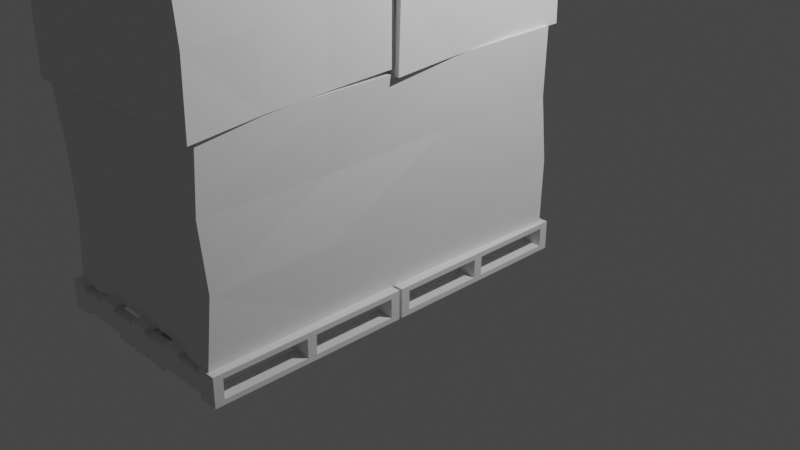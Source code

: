 # Source: Impassable_Wall_-_Boxes_Double_1_.blend  (saved by Blender 2.83.19; exported with 4.5.12 LTS)
import bpy
from mathutils import Matrix  # noqa: F401  (used for matrix-valued properties, if any)

bpy.ops.wm.read_factory_settings(use_empty=True)
scene = bpy.context.scene
scene.name = 'Scene'

# ---- collections
col_collection = bpy.data.collections.new('Collection'); scene.collection.children.link(col_collection)

# ---- materials (node trees are filled in below, after node groups)
mat_material = bpy.data.materials.new('Material')
mat_material.alpha_threshold = 0.0
mat_material.use_transparent_shadow = False
mat_material.line_color = (0.0, 0.0, 0.0, 1.0)

# ---- material node trees
mat_material.use_nodes = True; mat_material.node_tree.nodes.clear()
_N = mat_material.node_tree.nodes; _L = mat_material.node_tree.links
n0 = _N.new('ShaderNodeOutputMaterial'); n0.name = 'Material Output'; n0.location = (300, 300)
n1 = _N.new('ShaderNodeBsdfPrincipled'); n1.name = 'Principled BSDF'; n1.location = (10, 300)
n1.distribution = 'GGX'
n1.subsurface_method = 'BURLEY'
n1.inputs[2].default_value = 0.4
n1.inputs[3].default_value = 1.45
n1.inputs[27].default_value = (0.0, 0.0, 0.0, 1.0)
n1.inputs[28].default_value = 1.0
_L.new(n1.outputs[0], n0.inputs[0])
n0.is_active_output = True

# ---- world
world_world = bpy.data.worlds.new('World'); scene.world = world_world
world_world.use_nodes = True; world_world.node_tree.nodes.clear()
_N = world_world.node_tree.nodes; _L = world_world.node_tree.links
n0 = _N.new('ShaderNodeOutputWorld'); n0.name = 'World Output'; n0.location = (300, 300)
n1 = _N.new('ShaderNodeBackground'); n1.name = 'Background'; n1.location = (10, 300)
n1.inputs[0].default_value = (0.05088, 0.05088, 0.05088, 1.0)
_L.new(n1.outputs[0], n0.inputs[0])
n0.is_active_output = True
world_world.color = (0.05088, 0.05088, 0.05088)
world_world.use_sun_shadow = False
world_world.sun_shadow_jitter_overblur = 0.0

# ---- cameras
cam_camera = bpy.data.cameras.new('Camera')
cam_camera.clip_end = 100.0
cam_camera.ortho_scale = 7.314

# ---- lights
light_light = bpy.data.lights.new('Light', 'POINT')
light_light.transmission_factor = 0.0
light_light.energy = 1000.0
light_light.shadow_soft_size = 0.1
light_light.shadow_maximum_resolution = 0.006
light_light.use_absolute_resolution = True

# ---- meshes
me_cube_001 = bpy.data.meshes.new('Cube.001')
me_cube_001.from_pydata([(-1.097, 0.9056, -0.02603), (-1.097, 1.0, -0.02603), (1.097, 0.9056, -0.02603), (1.097, 1.0, -0.02603), (-1.097, 0.9056, -0.2195), (-1.097, 1.0, -0.2195), (1.097, 0.9056, -0.2195), (1.097, 1.0, -0.2195), (-1.097, -1.0, -0.02603), (-1.097, -0.9056, -0.02603), (1.097, -1.0, -0.02603), (1.097, -0.9056, -0.02603), (-1.097, -1.0, -0.2195), (-1.097, -0.9056, -0.2195), (1.097, -1.0, -0.2195), (1.097, -0.9056, -0.2195), (-1.097, -0.05, -0.02603), (-1.097, 0.04443, -0.02603), (1.097, -0.05, -0.02603), (1.097, 0.04443, -0.02603), (-1.097, -0.05, -0.2195), (-1.097, 0.04443, -0.2195), (1.097, -0.05, -0.2195), (1.097, 0.04443, -0.2195), (-0.9032, 1.0, 0.02603), (-0.9032, 1.0, -0.02603), (-0.9032, -1.0, 0.02603), (-0.9032, -1.0, -0.02603), (-1.097, 1.0, 0.02603), (-1.097, 1.0, -0.02603), (-1.097, -1.0, 0.02603), (-1.097, -1.0, -0.02603), (-0.4032, 1.0, 0.02603), (-0.4032, 1.0, -0.02603), (-0.4032, -1.0, 0.02603), (-0.4032, -1.0, -0.02603), (-0.5968, 1.0, 0.02603), (-0.5968, 1.0, -0.02603), (-0.5968, -1.0, 0.02603), (-0.5968, -1.0, -0.02603), (0.09675, 1.0, 0.02603), (0.09675, 1.0, -0.02603), (0.09675, -1.0, 0.02603), (0.09675, -1.0, -0.02603), (-0.09675, 1.0, 0.02603), (-0.09675, 1.0, -0.02603), (-0.09675, -1.0, 0.02603), (-0.09675, -1.0, -0.02603), (0.5968, 1.0, 0.02603), (0.5968, 1.0, -0.02603), (0.5968, -1.0, 0.02603), (0.5968, -1.0, -0.02603), (0.4032, 1.0, 0.02603), (0.4032, 1.0, -0.02603), (0.4032, -1.0, 0.02603), (0.4032, -1.0, -0.02603), (1.097, 1.0, 0.02603), (1.097, 1.0, -0.02603), (1.097, -1.0, 0.02603), (1.097, -1.0, -0.02603), (0.9032, 1.0, 0.02603), (0.9032, 1.0, -0.02603), (0.9032, -1.0, 0.02603), (0.9032, -1.0, -0.02603), (-0.9032, 1.0, -0.2195), (-0.9032, 1.0, -0.2716), (-0.9032, -1.0, -0.2195), (-0.9032, -1.0, -0.2716), (-1.097, 1.0, -0.2195), (-1.097, 1.0, -0.2716), (-1.097, -1.0, -0.2195), (-1.097, -1.0, -0.2716), (0.09675, 1.0, -0.2195), (0.09675, 1.0, -0.2716), (0.09675, -1.0, -0.2195), (0.09675, -1.0, -0.2716), (-0.09675, 1.0, -0.2195), (-0.09675, 1.0, -0.2716), (-0.09675, -1.0, -0.2195), (-0.09675, -1.0, -0.2716), (1.097, 1.0, -0.2195), (1.097, 1.0, -0.2716), (1.097, -1.0, -0.2195), (1.097, -1.0, -0.2716), (0.9032, 1.0, -0.2195), (0.9032, 1.0, -0.2716), (0.9032, -1.0, -0.2195), (0.9032, -1.0, -0.2716), (0.3468, 1.0, -0.2195), (0.3468, 1.0, -0.2716), (0.3468, -1.0, -0.2195), (0.3468, -1.0, -0.2716), (0.1532, 1.0, -0.2195), (0.1532, 1.0, -0.2716), (0.1532, -1.0, -0.2195), (0.1532, -1.0, -0.2716), (-0.1532, 1.0, -0.2195), (-0.1532, 1.0, -0.2716), (-0.1532, -1.0, -0.2195), (-0.1532, -1.0, -0.2716), (-0.3468, 1.0, -0.2195), (-0.3468, 1.0, -0.2716), (-0.3468, -1.0, -0.2195), (-0.3468, -1.0, -0.2716), (0.9032, 0.5, -0.02603), (0.9032, 0.0, -0.02603), (0.9032, -0.5, -0.02603), (1.097, 0.5, 0.02603), (1.097, 0.0, 0.02603), (1.097, -0.5, 0.02603), (0.9032, -0.5, 0.02603), (0.9032, 0.0, 0.02603), (0.9032, 0.5, 0.02603), (1.097, -0.5, -0.02603), (1.097, 0.0, -0.02603), (1.097, 0.5, -0.02603), (0.4032, 0.5, -0.02603), (0.4032, 0.0, -0.02603), (0.4032, -0.5, -0.02603), (0.5968, 0.5, 0.02603), (0.5968, 0.0, 0.02603), (0.5968, -0.5, 0.02603), (0.4032, -0.5, 0.02603), (0.4032, 0.0, 0.02603), (0.4032, 0.5, 0.02603), (0.5968, -0.5, -0.02603), (0.5968, 0.0, -0.02603), (0.5968, 0.5, -0.02603), (-0.09675, 0.5, -0.02603), (-0.09675, 0.0, -0.02603), (-0.09675, -0.5, -0.02603), (0.09675, 0.5, 0.02603), (0.09675, 0.0, 0.02603), (0.09675, -0.5, 0.02603), (-0.09675, -0.5, 0.02603), (-0.09675, 0.0, 0.02603), (-0.09675, 0.5, 0.02603), (0.09675, -0.5, -0.02603), (0.09675, 0.0, -0.02603), (0.09675, 0.5, -0.02603), (-0.5968, 0.5, -0.02603), (-0.5968, 0.0, -0.02603), (-0.5968, -0.5, -0.02603), (-0.4032, 0.5, 0.02603), (-0.4032, 0.0, 0.02603), (-0.4032, -0.5, 0.02603), (-0.5968, -0.5, 0.02603), (-0.5968, 0.0, 0.02603), (-0.5968, 0.5, 0.02603), (-0.4032, -0.5, -0.02603), (-0.4032, 0.0, -0.02603), (-0.4032, 0.5, -0.02603), (-1.097, 0.5, -0.02603), (-1.097, 0.0, -0.02603), (-1.097, -0.5, -0.02603), (-0.9032, 0.5, 0.02603), (-0.9032, 0.0, 0.02603), (-0.9032, -0.5, 0.02603), (-1.097, -0.5, 0.02603), (-1.097, 0.0, 0.02603), (-1.097, 0.5, 0.02603), (-0.9032, -0.5, -0.02603), (-0.9032, 0.0, -0.02603), (-0.9032, 0.5, -0.02603), (-1.097, 0.5, -0.2716), (-1.097, 0.0, -0.2716), (-1.097, -0.5, -0.2716), (-0.9032, 0.5, -0.2195), (-0.9032, 0.0, -0.2195), (-0.9032, -0.5, -0.2195), (-1.097, -0.5, -0.2195), (-1.097, 0.0, -0.2195), (-1.097, 0.5, -0.2195), (-0.9032, -0.5, -0.2716), (-0.9032, 0.0, -0.2716), (-0.9032, 0.5, -0.2716), (-0.3468, 0.5, -0.2716), (-0.3468, 0.0, -0.2716), (-0.3468, -0.5, -0.2716), (-0.1532, 0.5, -0.2195), (-0.1532, 0.0, -0.2195), (-0.1532, -0.5, -0.2195), (-0.3468, -0.5, -0.2195), (-0.3468, 0.0, -0.2195), (-0.3468, 0.5, -0.2195), (-0.1532, -0.5, -0.2716), (-0.1532, 0.0, -0.2716), (-0.1532, 0.5, -0.2716), (-0.09675, 0.5, -0.2716), (-0.09675, 0.0, -0.2716), (-0.09675, -0.5, -0.2716), (0.09675, 0.5, -0.2195), (0.09675, 0.0, -0.2195), (0.09675, -0.5, -0.2195), (-0.09675, -0.5, -0.2195), (-0.09675, 0.0, -0.2195), (-0.09675, 0.5, -0.2195), (0.09675, -0.5, -0.2716), (0.09675, 0.0, -0.2716), (0.09675, 0.5, -0.2716), (0.1532, 0.5, -0.2716), (0.1532, 0.0, -0.2716), (0.1532, -0.5, -0.2716), (0.3468, 0.5, -0.2195), (0.3468, 0.0, -0.2195), (0.3468, -0.5, -0.2195), (0.1532, -0.5, -0.2195), (0.1532, 0.0, -0.2195), (0.1532, 0.5, -0.2195), (0.3468, -0.5, -0.2716), (0.3468, 0.0, -0.2716), (0.3468, 0.5, -0.2716), (0.9032, 0.5, -0.2716), (0.9032, 0.0, -0.2716), (0.9032, -0.5, -0.2716), (1.097, 0.5, -0.2195), (1.097, 0.0, -0.2195), (1.097, -0.5, -0.2195), (0.9032, -0.5, -0.2195), (0.9032, 0.0, -0.2195), (0.9032, 0.5, -0.2195), (1.097, -0.5, -0.2716), (1.097, 0.0, -0.2716), (1.097, 0.5, -0.2716), (-0.6581, -0.9056, -0.2195), (-0.2194, -0.9056, -0.2195), (0.2194, -0.9056, -0.2195), (0.6581, -0.9056, -0.2195), (-0.6581, -1.0, -0.02603), (-0.2194, -1.0, -0.02603), (0.2194, -1.0, -0.02603), (0.6581, -1.0, -0.02603), (0.6581, -1.0, -0.2195), (0.2194, -1.0, -0.2195), (-0.2194, -1.0, -0.2195), (-0.6581, -1.0, -0.2195), (0.6581, -0.9056, -0.02603), (0.2194, -0.9056, -0.02603), (-0.2194, -0.9056, -0.02603), (-0.6581, -0.9056, -0.02603), (-0.6581, 1.0, -0.2195), (-0.2194, 1.0, -0.2195), (0.2194, 1.0, -0.2195), (0.6581, 1.0, -0.2195), (-0.6581, 0.9056, -0.02603), (-0.2194, 0.9056, -0.02603), (0.2194, 0.9056, -0.02603), (0.6581, 0.9056, -0.02603), (0.6581, 0.9056, -0.2195), (0.2194, 0.9056, -0.2195), (-0.2194, 0.9056, -0.2195), (-0.6581, 0.9056, -0.2195), (0.6581, 1.0, -0.02603), (0.2194, 1.0, -0.02603), (-0.2194, 1.0, -0.02603), (-0.6581, 1.0, -0.02603)], [], [(247, 248, 6, 2), (3, 2, 6, 7), (240, 251, 4, 5), (243, 252, 3, 7), (252, 247, 2, 3), (5, 4, 0, 1), (231, 232, 14, 10), (11, 10, 14, 15), (224, 235, 12, 13), (227, 236, 11, 15), (236, 231, 10, 11), (13, 12, 8, 9), (16, 20, 22, 18), (19, 18, 22, 23), (23, 22, 20, 21), (21, 17, 19, 23), (17, 16, 18, 19), (21, 20, 16, 17), (157, 158, 30, 26), (27, 26, 30, 31), (152, 160, 28, 29), (154, 161, 27, 31), (161, 157, 26, 27), (29, 28, 24, 25), (145, 146, 38, 34), (35, 34, 38, 39), (140, 148, 36, 37), (142, 149, 35, 39), (149, 145, 34, 35), (37, 36, 32, 33), (133, 134, 46, 42), (43, 42, 46, 47), (128, 136, 44, 45), (130, 137, 43, 47), (137, 133, 42, 43), (45, 44, 40, 41), (121, 122, 54, 50), (51, 50, 54, 55), (116, 124, 52, 53), (118, 125, 51, 55), (125, 121, 50, 51), (53, 52, 48, 49), (109, 110, 62, 58), (59, 58, 62, 63), (104, 112, 60, 61), (106, 113, 59, 63), (113, 109, 58, 59), (61, 60, 56, 57), (169, 170, 70, 66), (67, 66, 70, 71), (164, 172, 68, 69), (166, 173, 67, 71), (173, 169, 66, 67), (69, 68, 64, 65), (193, 194, 78, 74), (75, 74, 78, 79), (188, 196, 76, 77), (190, 197, 75, 79), (197, 193, 74, 75), (77, 76, 72, 73), (217, 218, 86, 82), (83, 82, 86, 87), (212, 220, 84, 85), (214, 221, 83, 87), (221, 217, 82, 83), (85, 84, 80, 81), (205, 206, 94, 90), (91, 90, 94, 95), (200, 208, 92, 93), (202, 209, 91, 95), (209, 205, 90, 91), (93, 92, 88, 89), (181, 182, 102, 98), (99, 98, 102, 103), (176, 184, 100, 101), (178, 185, 99, 103), (185, 181, 98, 99), (101, 100, 96, 97), (57, 56, 107, 115), (115, 107, 108, 114), (114, 108, 109, 113), (61, 57, 115, 104), (104, 115, 114, 105), (105, 114, 113, 106), (63, 62, 110, 106), (106, 110, 111, 105), (105, 111, 112, 104), (56, 60, 112, 107), (107, 112, 111, 108), (108, 111, 110, 109), (49, 48, 119, 127), (127, 119, 120, 126), (126, 120, 121, 125), (53, 49, 127, 116), (116, 127, 126, 117), (117, 126, 125, 118), (55, 54, 122, 118), (118, 122, 123, 117), (117, 123, 124, 116), (48, 52, 124, 119), (119, 124, 123, 120), (120, 123, 122, 121), (41, 40, 131, 139), (139, 131, 132, 138), (138, 132, 133, 137), (45, 41, 139, 128), (128, 139, 138, 129), (129, 138, 137, 130), (47, 46, 134, 130), (130, 134, 135, 129), (129, 135, 136, 128), (40, 44, 136, 131), (131, 136, 135, 132), (132, 135, 134, 133), (33, 32, 143, 151), (151, 143, 144, 150), (150, 144, 145, 149), (37, 33, 151, 140), (140, 151, 150, 141), (141, 150, 149, 142), (39, 38, 146, 142), (142, 146, 147, 141), (141, 147, 148, 140), (32, 36, 148, 143), (143, 148, 147, 144), (144, 147, 146, 145), (25, 24, 155, 163), (163, 155, 156, 162), (162, 156, 157, 161), (29, 25, 163, 152), (152, 163, 162, 153), (153, 162, 161, 154), (31, 30, 158, 154), (154, 158, 159, 153), (153, 159, 160, 152), (24, 28, 160, 155), (155, 160, 159, 156), (156, 159, 158, 157), (65, 64, 167, 175), (175, 167, 168, 174), (174, 168, 169, 173), (69, 65, 175, 164), (164, 175, 174, 165), (165, 174, 173, 166), (71, 70, 170, 166), (166, 170, 171, 165), (165, 171, 172, 164), (64, 68, 172, 167), (167, 172, 171, 168), (168, 171, 170, 169), (97, 96, 179, 187), (187, 179, 180, 186), (186, 180, 181, 185), (101, 97, 187, 176), (176, 187, 186, 177), (177, 186, 185, 178), (103, 102, 182, 178), (178, 182, 183, 177), (177, 183, 184, 176), (96, 100, 184, 179), (179, 184, 183, 180), (180, 183, 182, 181), (73, 72, 191, 199), (199, 191, 192, 198), (198, 192, 193, 197), (77, 73, 199, 188), (188, 199, 198, 189), (189, 198, 197, 190), (79, 78, 194, 190), (190, 194, 195, 189), (189, 195, 196, 188), (72, 76, 196, 191), (191, 196, 195, 192), (192, 195, 194, 193), (89, 88, 203, 211), (211, 203, 204, 210), (210, 204, 205, 209), (93, 89, 211, 200), (200, 211, 210, 201), (201, 210, 209, 202), (95, 94, 206, 202), (202, 206, 207, 201), (201, 207, 208, 200), (88, 92, 208, 203), (203, 208, 207, 204), (204, 207, 206, 205), (81, 80, 215, 223), (223, 215, 216, 222), (222, 216, 217, 221), (85, 81, 223, 212), (212, 223, 222, 213), (213, 222, 221, 214), (87, 86, 218, 214), (214, 218, 219, 213), (213, 219, 220, 212), (80, 84, 220, 215), (215, 220, 219, 216), (216, 219, 218, 217), (9, 8, 228, 239), (239, 228, 229, 238), (238, 229, 230, 237), (237, 230, 231, 236), (13, 9, 239, 224), (224, 239, 238, 225), (225, 238, 237, 226), (226, 237, 236, 227), (15, 14, 232, 227), (227, 232, 233, 226), (226, 233, 234, 225), (225, 234, 235, 224), (8, 12, 235, 228), (228, 235, 234, 229), (229, 234, 233, 230), (230, 233, 232, 231), (1, 0, 244, 255), (255, 244, 245, 254), (254, 245, 246, 253), (253, 246, 247, 252), (5, 1, 255, 240), (240, 255, 254, 241), (241, 254, 253, 242), (242, 253, 252, 243), (7, 6, 248, 243), (243, 248, 249, 242), (242, 249, 250, 241), (241, 250, 251, 240), (0, 4, 251, 244), (244, 251, 250, 245), (245, 250, 249, 246), (246, 249, 248, 247)])
_uv = me_cube_001.uv_layers.new(name='UVMap')
_uv.uv.foreach_set('vector', [0.625, 0.7, 0.875, 0.7, 0.875, 0.75, 0.625, 0.75, 0.375, 0.75, 0.625, 0.75, 0.625, 1.0, 0.375, 1.0, 0.375, 0.2, 0.625, 0.2, 0.625, 0.25, 0.375, 0.25, 0.125, 0.7, 0.375, 0.7, 0.375, 0.75, 0.125, 0.75, 0.375, 0.7, 0.625, 0.7, 0.625, 0.75, 0.375, 0.75, 0.375, 0.25, 0.625, 0.25, 0.625, 0.5, 0.375, 0.5, 0.625, 0.7, 0.875, 0.7, 0.875, 0.75, 0.625, 0.75, 0.375, 0.75, 0.625, 0.75, 0.625, 1.0, 0.375, 1.0, 0.375, 0.2, 0.625, 0.2, 0.625, 0.25, 0.375, 0.25, 0.125, 0.7, 0.375, 0.7, 0.375, 0.75, 0.125, 0.75, 0.375, 0.7, 0.625, 0.7, 0.625, 0.75, 0.375, 0.75, 0.375, 0.25, 0.625, 0.25, 0.625, 0.5, 0.375, 0.5, 0.625, 0.5, 0.875, 0.5, 0.875, 0.75, 0.625, 0.75, 0.375, 0.75, 0.625, 0.75, 0.625, 1.0, 0.375, 1.0, 0.375, 0.0, 0.625, 0.0, 0.625, 0.25, 0.375, 0.25, 0.125, 0.5, 0.375, 0.5, 0.375, 0.75, 0.125, 0.75, 0.375, 0.5, 0.625, 0.5, 0.625, 0.75, 0.375, 0.75, 0.375, 0.25, 0.625, 0.25, 0.625, 0.5, 0.375, 0.5, 0.625, 0.6875, 0.875, 0.6875, 0.875, 0.75, 0.625, 0.75, 0.375, 0.75, 0.625, 0.75, 0.625, 1.0, 0.375, 1.0, 0.375, 0.1875, 0.625, 0.1875, 0.625, 0.25, 0.375, 0.25, 0.125, 0.6875, 0.375, 0.6875, 0.375, 0.75, 0.125, 0.75, 0.375, 0.6875, 0.625, 0.6875, 0.625, 0.75, 0.375, 0.75, 0.375, 0.25, 0.625, 0.25, 0.625, 0.5, 0.375, 0.5, 0.625, 0.6875, 0.875, 0.6875, 0.875, 0.75, 0.625, 0.75, 0.375, 0.75, 0.625, 0.75, 0.625, 1.0, 0.375, 1.0, 0.375, 0.1875, 0.625, 0.1875, 0.625, 0.25, 0.375, 0.25, 0.125, 0.6875, 0.375, 0.6875, 0.375, 0.75, 0.125, 0.75, 0.375, 0.6875, 0.625, 0.6875, 0.625, 0.75, 0.375, 0.75, 0.375, 0.25, 0.625, 0.25, 0.625, 0.5, 0.375, 0.5, 0.625, 0.6875, 0.875, 0.6875, 0.875, 0.75, 0.625, 0.75, 0.375, 0.75, 0.625, 0.75, 0.625, 1.0, 0.375, 1.0, 0.375, 0.1875, 0.625, 0.1875, 0.625, 0.25, 0.375, 0.25, 0.125, 0.6875, 0.375, 0.6875, 0.375, 0.75, 0.125, 0.75, 0.375, 0.6875, 0.625, 0.6875, 0.625, 0.75, 0.375, 0.75, 0.375, 0.25, 0.625, 0.25, 0.625, 0.5, 0.375, 0.5, 0.625, 0.6875, 0.875, 0.6875, 0.875, 0.75, 0.625, 0.75, 0.375, 0.75, 0.625, 0.75, 0.625, 1.0, 0.375, 1.0, 0.375, 0.1875, 0.625, 0.1875, 0.625, 0.25, 0.375, 0.25, 0.125, 0.6875, 0.375, 0.6875, 0.375, 0.75, 0.125, 0.75, 0.375, 0.6875, 0.625, 0.6875, 0.625, 0.75, 0.375, 0.75, 0.375, 0.25, 0.625, 0.25, 0.625, 0.5, 0.375, 0.5, 0.625, 0.6875, 0.875, 0.6875, 0.875, 0.75, 0.625, 0.75, 0.375, 0.75, 0.625, 0.75, 0.625, 1.0, 0.375, 1.0, 0.375, 0.1875, 0.625, 0.1875, 0.625, 0.25, 0.375, 0.25, 0.125, 0.6875, 0.375, 0.6875, 0.375, 0.75, 0.125, 0.75, 0.375, 0.6875, 0.625, 0.6875, 0.625, 0.75, 0.375, 0.75, 0.375, 0.25, 0.625, 0.25, 0.625, 0.5, 0.375, 0.5, 0.625, 0.6875, 0.875, 0.6875, 0.875, 0.75, 0.625, 0.75, 0.375, 0.75, 0.625, 0.75, 0.625, 1.0, 0.375, 1.0, 0.375, 0.1875, 0.625, 0.1875, 0.625, 0.25, 0.375, 0.25, 0.125, 0.6875, 0.375, 0.6875, 0.375, 0.75, 0.125, 0.75, 0.375, 0.6875, 0.625, 0.6875, 0.625, 0.75, 0.375, 0.75, 0.375, 0.25, 0.625, 0.25, 0.625, 0.5, 0.375, 0.5, 0.625, 0.6875, 0.875, 0.6875, 0.875, 0.75, 0.625, 0.75, 0.375, 0.75, 0.625, 0.75, 0.625, 1.0, 0.375, 1.0, 0.375, 0.1875, 0.625, 0.1875, 0.625, 0.25, 0.375, 0.25, 0.125, 0.6875, 0.375, 0.6875, 0.375, 0.75, 0.125, 0.75, 0.375, 0.6875, 0.625, 0.6875, 0.625, 0.75, 0.375, 0.75, 0.375, 0.25, 0.625, 0.25, 0.625, 0.5, 0.375, 0.5, 0.625, 0.6875, 0.875, 0.6875, 0.875, 0.75, 0.625, 0.75, 0.375, 0.75, 0.625, 0.75, 0.625, 1.0, 0.375, 1.0, 0.375, 0.1875, 0.625, 0.1875, 0.625, 0.25, 0.375, 0.25, 0.125, 0.6875, 0.375, 0.6875, 0.375, 0.75, 0.125, 0.75, 0.375, 0.6875, 0.625, 0.6875, 0.625, 0.75, 0.375, 0.75, 0.375, 0.25, 0.625, 0.25, 0.625, 0.5, 0.375, 0.5, 0.625, 0.6875, 0.875, 0.6875, 0.875, 0.75, 0.625, 0.75, 0.375, 0.75, 0.625, 0.75, 0.625, 1.0, 0.375, 1.0, 0.375, 0.1875, 0.625, 0.1875, 0.625, 0.25, 0.375, 0.25, 0.125, 0.6875, 0.375, 0.6875, 0.375, 0.75, 0.125, 0.75, 0.375, 0.6875, 0.625, 0.6875, 0.625, 0.75, 0.375, 0.75, 0.375, 0.25, 0.625, 0.25, 0.625, 0.5, 0.375, 0.5, 0.625, 0.6875, 0.875, 0.6875, 0.875, 0.75, 0.625, 0.75, 0.375, 0.75, 0.625, 0.75, 0.625, 1.0, 0.375, 1.0, 0.375, 0.1875, 0.625, 0.1875, 0.625, 0.25, 0.375, 0.25, 0.125, 0.6875, 0.375, 0.6875, 0.375, 0.75, 0.125, 0.75, 0.375, 0.6875, 0.625, 0.6875, 0.625, 0.75, 0.375, 0.75, 0.375, 0.25, 0.625, 0.25, 0.625, 0.5, 0.375, 0.5, 0.375, 0.5, 0.625, 0.5, 0.625, 0.5625, 0.375, 0.5625, 0.375, 0.5625, 0.625, 0.5625, 0.625, 0.625, 0.375, 0.625, 0.375, 0.625, 0.625, 0.625, 0.625, 0.6875, 0.375, 0.6875, 0.125, 0.5, 0.375, 0.5, 0.375, 0.5625, 0.125, 0.5625, 0.125, 0.5625, 0.375, 0.5625, 0.375, 0.625, 0.125, 0.625, 0.125, 0.625, 0.375, 0.625, 0.375, 0.6875, 0.125, 0.6875, 0.375, 0.0, 0.625, 0.0, 0.625, 0.0625, 0.375, 0.0625, 0.375, 0.0625, 0.625, 0.0625, 0.625, 0.125, 0.375, 0.125, 0.375, 0.125, 0.625, 0.125, 0.625, 0.1875, 0.375, 0.1875, 0.625, 0.5, 0.875, 0.5, 0.875, 0.5625, 0.625, 0.5625, 0.625, 0.5625, 0.875, 0.5625, 0.875, 0.625, 0.625, 0.625, 0.625, 0.625, 0.875, 0.625, 0.875, 0.6875, 0.625, 0.6875, 0.375, 0.5, 0.625, 0.5, 0.625, 0.5625, 0.375, 0.5625, 0.375, 0.5625, 0.625, 0.5625, 0.625, 0.625, 0.375, 0.625, 0.375, 0.625, 0.625, 0.625, 0.625, 0.6875, 0.375, 0.6875, 0.125, 0.5, 0.375, 0.5, 0.375, 0.5625, 0.125, 0.5625, 0.125, 0.5625, 0.375, 0.5625, 0.375, 0.625, 0.125, 0.625, 0.125, 0.625, 0.375, 0.625, 0.375, 0.6875, 0.125, 0.6875, 0.375, 0.0, 0.625, 0.0, 0.625, 0.0625, 0.375, 0.0625, 0.375, 0.0625, 0.625, 0.0625, 0.625, 0.125, 0.375, 0.125, 0.375, 0.125, 0.625, 0.125, 0.625, 0.1875, 0.375, 0.1875, 0.625, 0.5, 0.875, 0.5, 0.875, 0.5625, 0.625, 0.5625, 0.625, 0.5625, 0.875, 0.5625, 0.875, 0.625, 0.625, 0.625, 0.625, 0.625, 0.875, 0.625, 0.875, 0.6875, 0.625, 0.6875, 0.375, 0.5, 0.625, 0.5, 0.625, 0.5625, 0.375, 0.5625, 0.375, 0.5625, 0.625, 0.5625, 0.625, 0.625, 0.375, 0.625, 0.375, 0.625, 0.625, 0.625, 0.625, 0.6875, 0.375, 0.6875, 0.125, 0.5, 0.375, 0.5, 0.375, 0.5625, 0.125, 0.5625, 0.125, 0.5625, 0.375, 0.5625, 0.375, 0.625, 0.125, 0.625, 0.125, 0.625, 0.375, 0.625, 0.375, 0.6875, 0.125, 0.6875, 0.375, 0.0, 0.625, 0.0, 0.625, 0.0625, 0.375, 0.0625, 0.375, 0.0625, 0.625, 0.0625, 0.625, 0.125, 0.375, 0.125, 0.375, 0.125, 0.625, 0.125, 0.625, 0.1875, 0.375, 0.1875, 0.625, 0.5, 0.875, 0.5, 0.875, 0.5625, 0.625, 0.5625, 0.625, 0.5625, 0.875, 0.5625, 0.875, 0.625, 0.625, 0.625, 0.625, 0.625, 0.875, 0.625, 0.875, 0.6875, 0.625, 0.6875, 0.375, 0.5, 0.625, 0.5, 0.625, 0.5625, 0.375, 0.5625, 0.375, 0.5625, 0.625, 0.5625, 0.625, 0.625, 0.375, 0.625, 0.375, 0.625, 0.625, 0.625, 0.625, 0.6875, 0.375, 0.6875, 0.125, 0.5, 0.375, 0.5, 0.375, 0.5625, 0.125, 0.5625, 0.125, 0.5625, 0.375, 0.5625, 0.375, 0.625, 0.125, 0.625, 0.125, 0.625, 0.375, 0.625, 0.375, 0.6875, 0.125, 0.6875, 0.375, 0.0, 0.625, 0.0, 0.625, 0.0625, 0.375, 0.0625, 0.375, 0.0625, 0.625, 0.0625, 0.625, 0.125, 0.375, 0.125, 0.375, 0.125, 0.625, 0.125, 0.625, 0.1875, 0.375, 0.1875, 0.625, 0.5, 0.875, 0.5, 0.875, 0.5625, 0.625, 0.5625, 0.625, 0.5625, 0.875, 0.5625, 0.875, 0.625, 0.625, 0.625, 0.625, 0.625, 0.875, 0.625, 0.875, 0.6875, 0.625, 0.6875, 0.375, 0.5, 0.625, 0.5, 0.625, 0.5625, 0.375, 0.5625, 0.375, 0.5625, 0.625, 0.5625, 0.625, 0.625, 0.375, 0.625, 0.375, 0.625, 0.625, 0.625, 0.625, 0.6875, 0.375, 0.6875, 0.125, 0.5, 0.375, 0.5, 0.375, 0.5625, 0.125, 0.5625, 0.125, 0.5625, 0.375, 0.5625, 0.375, 0.625, 0.125, 0.625, 0.125, 0.625, 0.375, 0.625, 0.375, 0.6875, 0.125, 0.6875, 0.375, 0.0, 0.625, 0.0, 0.625, 0.0625, 0.375, 0.0625, 0.375, 0.0625, 0.625, 0.0625, 0.625, 0.125, 0.375, 0.125, 0.375, 0.125, 0.625, 0.125, 0.625, 0.1875, 0.375, 0.1875, 0.625, 0.5, 0.875, 0.5, 0.875, 0.5625, 0.625, 0.5625, 0.625, 0.5625, 0.875, 0.5625, 0.875, 0.625, 0.625, 0.625, 0.625, 0.625, 0.875, 0.625, 0.875, 0.6875, 0.625, 0.6875, 0.375, 0.5, 0.625, 0.5, 0.625, 0.5625, 0.375, 0.5625, 0.375, 0.5625, 0.625, 0.5625, 0.625, 0.625, 0.375, 0.625, 0.375, 0.625, 0.625, 0.625, 0.625, 0.6875, 0.375, 0.6875, 0.125, 0.5, 0.375, 0.5, 0.375, 0.5625, 0.125, 0.5625, 0.125, 0.5625, 0.375, 0.5625, 0.375, 0.625, 0.125, 0.625, 0.125, 0.625, 0.375, 0.625, 0.375, 0.6875, 0.125, 0.6875, 0.375, 0.0, 0.625, 0.0, 0.625, 0.0625, 0.375, 0.0625, 0.375, 0.0625, 0.625, 0.0625, 0.625, 0.125, 0.375, 0.125, 0.375, 0.125, 0.625, 0.125, 0.625, 0.1875, 0.375, 0.1875, 0.625, 0.5, 0.875, 0.5, 0.875, 0.5625, 0.625, 0.5625, 0.625, 0.5625, 0.875, 0.5625, 0.875, 0.625, 0.625, 0.625, 0.625, 0.625, 0.875, 0.625, 0.875, 0.6875, 0.625, 0.6875, 0.375, 0.5, 0.625, 0.5, 0.625, 0.5625, 0.375, 0.5625, 0.375, 0.5625, 0.625, 0.5625, 0.625, 0.625, 0.375, 0.625, 0.375, 0.625, 0.625, 0.625, 0.625, 0.6875, 0.375, 0.6875, 0.125, 0.5, 0.375, 0.5, 0.375, 0.5625, 0.125, 0.5625, 0.125, 0.5625, 0.375, 0.5625, 0.375, 0.625, 0.125, 0.625, 0.125, 0.625, 0.375, 0.625, 0.375, 0.6875, 0.125, 0.6875, 0.375, 0.0, 0.625, 0.0, 0.625, 0.0625, 0.375, 0.0625, 0.375, 0.0625, 0.625, 0.0625, 0.625, 0.125, 0.375, 0.125, 0.375, 0.125, 0.625, 0.125, 0.625, 0.1875, 0.375, 0.1875, 0.625, 0.5, 0.875, 0.5, 0.875, 0.5625, 0.625, 0.5625, 0.625, 0.5625, 0.875, 0.5625, 0.875, 0.625, 0.625, 0.625, 0.625, 0.625, 0.875, 0.625, 0.875, 0.6875, 0.625, 0.6875, 0.375, 0.5, 0.625, 0.5, 0.625, 0.5625, 0.375, 0.5625, 0.375, 0.5625, 0.625, 0.5625, 0.625, 0.625, 0.375, 0.625, 0.375, 0.625, 0.625, 0.625, 0.625, 0.6875, 0.375, 0.6875, 0.125, 0.5, 0.375, 0.5, 0.375, 0.5625, 0.125, 0.5625, 0.125, 0.5625, 0.375, 0.5625, 0.375, 0.625, 0.125, 0.625, 0.125, 0.625, 0.375, 0.625, 0.375, 0.6875, 0.125, 0.6875, 0.375, 0.0, 0.625, 0.0, 0.625, 0.0625, 0.375, 0.0625, 0.375, 0.0625, 0.625, 0.0625, 0.625, 0.125, 0.375, 0.125, 0.375, 0.125, 0.625, 0.125, 0.625, 0.1875, 0.375, 0.1875, 0.625, 0.5, 0.875, 0.5, 0.875, 0.5625, 0.625, 0.5625, 0.625, 0.5625, 0.875, 0.5625, 0.875, 0.625, 0.625, 0.625, 0.625, 0.625, 0.875, 0.625, 0.875, 0.6875, 0.625, 0.6875, 0.375, 0.5, 0.625, 0.5, 0.625, 0.5625, 0.375, 0.5625, 0.375, 0.5625, 0.625, 0.5625, 0.625, 0.625, 0.375, 0.625, 0.375, 0.625, 0.625, 0.625, 0.625, 0.6875, 0.375, 0.6875, 0.125, 0.5, 0.375, 0.5, 0.375, 0.5625, 0.125, 0.5625, 0.125, 0.5625, 0.375, 0.5625, 0.375, 0.625, 0.125, 0.625, 0.125, 0.625, 0.375, 0.625, 0.375, 0.6875, 0.125, 0.6875, 0.375, 0.0, 0.625, 0.0, 0.625, 0.0625, 0.375, 0.0625, 0.375, 0.0625, 0.625, 0.0625, 0.625, 0.125, 0.375, 0.125, 0.375, 0.125, 0.625, 0.125, 0.625, 0.1875, 0.375, 0.1875, 0.625, 0.5, 0.875, 0.5, 0.875, 0.5625, 0.625, 0.5625, 0.625, 0.5625, 0.875, 0.5625, 0.875, 0.625, 0.625, 0.625, 0.625, 0.625, 0.875, 0.625, 0.875, 0.6875, 0.625, 0.6875, 0.375, 0.5, 0.625, 0.5, 0.625, 0.5625, 0.375, 0.5625, 0.375, 0.5625, 0.625, 0.5625, 0.625, 0.625, 0.375, 0.625, 0.375, 0.625, 0.625, 0.625, 0.625, 0.6875, 0.375, 0.6875, 0.125, 0.5, 0.375, 0.5, 0.375, 0.5625, 0.125, 0.5625, 0.125, 0.5625, 0.375, 0.5625, 0.375, 0.625, 0.125, 0.625, 0.125, 0.625, 0.375, 0.625, 0.375, 0.6875, 0.125, 0.6875, 0.375, 0.0, 0.625, 0.0, 0.625, 0.0625, 0.375, 0.0625, 0.375, 0.0625, 0.625, 0.0625, 0.625, 0.125, 0.375, 0.125, 0.375, 0.125, 0.625, 0.125, 0.625, 0.1875, 0.375, 0.1875, 0.625, 0.5, 0.875, 0.5, 0.875, 0.5625, 0.625, 0.5625, 0.625, 0.5625, 0.875, 0.5625, 0.875, 0.625, 0.625, 0.625, 0.625, 0.625, 0.875, 0.625, 0.875, 0.6875, 0.625, 0.6875, 0.375, 0.5, 0.625, 0.5, 0.625, 0.55, 0.375, 0.55, 0.375, 0.55, 0.625, 0.55, 0.625, 0.6, 0.375, 0.6, 0.375, 0.6, 0.625, 0.6, 0.625, 0.65, 0.375, 0.65, 0.375, 0.65, 0.625, 0.65, 0.625, 0.7, 0.375, 0.7, 0.125, 0.5, 0.375, 0.5, 0.375, 0.55, 0.125, 0.55, 0.125, 0.55, 0.375, 0.55, 0.375, 0.6, 0.125, 0.6, 0.125, 0.6, 0.375, 0.6, 0.375, 0.65, 0.125, 0.65, 0.125, 0.65, 0.375, 0.65, 0.375, 0.7, 0.125, 0.7, 0.375, 0.0, 0.625, 0.0, 0.625, 0.05, 0.375, 0.05, 0.375, 0.05, 0.625, 0.05, 0.625, 0.1, 0.375, 0.1, 0.375, 0.1, 0.625, 0.1, 0.625, 0.15, 0.375, 0.15, 0.375, 0.15, 0.625, 0.15, 0.625, 0.2, 0.375, 0.2, 0.625, 0.5, 0.875, 0.5, 0.875, 0.55, 0.625, 0.55, 0.625, 0.55, 0.875, 0.55, 0.875, 0.6, 0.625, 0.6, 0.625, 0.6, 0.875, 0.6, 0.875, 0.65, 0.625, 0.65, 0.625, 0.65, 0.875, 0.65, 0.875, 0.7, 0.625, 0.7, 0.375, 0.5, 0.625, 0.5, 0.625, 0.55, 0.375, 0.55, 0.375, 0.55, 0.625, 0.55, 0.625, 0.6, 0.375, 0.6, 0.375, 0.6, 0.625, 0.6, 0.625, 0.65, 0.375, 0.65, 0.375, 0.65, 0.625, 0.65, 0.625, 0.7, 0.375, 0.7, 0.125, 0.5, 0.375, 0.5, 0.375, 0.55, 0.125, 0.55, 0.125, 0.55, 0.375, 0.55, 0.375, 0.6, 0.125, 0.6, 0.125, 0.6, 0.375, 0.6, 0.375, 0.65, 0.125, 0.65, 0.125, 0.65, 0.375, 0.65, 0.375, 0.7, 0.125, 0.7, 0.375, 0.0, 0.625, 0.0, 0.625, 0.05, 0.375, 0.05, 0.375, 0.05, 0.625, 0.05, 0.625, 0.1, 0.375, 0.1, 0.375, 0.1, 0.625, 0.1, 0.625, 0.15, 0.375, 0.15, 0.375, 0.15, 0.625, 0.15, 0.625, 0.2, 0.375, 0.2, 0.625, 0.5, 0.875, 0.5, 0.875, 0.55, 0.625, 0.55, 0.625, 0.55, 0.875, 0.55, 0.875, 0.6, 0.625, 0.6, 0.625, 0.6, 0.875, 0.6, 0.875, 0.65, 0.625, 0.65, 0.625, 0.65, 0.875, 0.65, 0.875, 0.7, 0.625, 0.7])
me_cube_001.materials.append(mat_material)
me_cube_001.use_remesh_preserve_volume = False
me_cube_001.use_remesh_preserve_attributes = False
me_cube_001.use_mirror_vertex_groups = False
me_cube_001.update()
me_cube_002 = bpy.data.meshes.new('Cube.002')
me_cube_002.from_pydata([(-1.026, -2.972, -1.011), (-1.028, -3.012, 1.019), (-0.9993, 0.9428, -1.0), (-1.005, 0.9945, 1.019), (1.019, -3.02, -1.021), (1.008, -2.954, 1.0), (1.047, 0.9424, -0.9872), (1.032, 0.9171, 1.024), (-1.0, -0.3812, -1.0), (-1.0, -1.657, -1.0), (-1.003, -2.943, -0.3333), (-1.009, -2.963, 0.3333), (-1.011, -1.67, 1.021), (-1.011, -0.3935, 1.021), (-1.001, 0.8949, 0.3211), (-1.0, 0.8949, -0.3333), (0.3333, 0.8949, -1.0), (-0.3333, 0.8949, -1.0), (-0.3279, 0.9377, 1.0), (0.3346, 0.9046, 1.0), (1.008, 0.9298, 0.3242), (1.016, 0.9978, -0.3428), (1.0, -1.657, -1.0), (1.0, -0.3812, -1.0), (1.0, -0.3812, 1.0), (1.0, -1.657, 1.0), (1.002, -2.993, 0.3376), (1.0, -2.933, -0.3333), (-0.3333, -2.933, -1.0), (0.3333, -2.933, -1.0), (0.3333, -2.933, 1.0), (-0.3333, -2.933, 1.0), (0.3333, -0.3812, 1.0), (0.3333, -1.657, 1.0), (-0.3333, -0.3812, 1.0), (-0.323, -1.656, 0.9806), (-0.3333, -0.3812, -1.0), (-0.3333, -1.657, -1.0), (0.3333, -0.3812, -1.0), (0.3333, -1.657, -1.0), (0.3333, -2.933, -0.3333), (-0.3333, -2.933, -0.3333), (0.3382, -2.906, 0.3428), (-0.3415, -2.96, 0.3333), (0.984, -0.3955, -0.3278), (0.9991, -1.654, -0.3282), (0.9846, -0.3951, 0.3387), (0.9706, -1.717, 0.299), (-0.3333, 0.8949, -0.3333), (0.3333, 0.8949, -0.3333), (-0.3333, 0.8949, 0.3333), (0.3333, 0.8949, 0.3333), (-1.0, -1.657, -0.3333), (-1.0, -0.3812, -0.3333), (-1.0, -1.657, 0.3333), (-1.0, -0.3812, 0.3333)], [], [(13, 14, 55), (19, 20, 51), (25, 26, 47), (31, 11, 43), (22, 29, 39), (12, 31, 35), (25, 30, 5), (35, 30, 33), (19, 24, 7), (32, 25, 24), (18, 32, 19), (34, 33, 32), (18, 13, 34), (13, 35, 34), (9, 28, 0), (39, 28, 37), (17, 8, 2), (36, 9, 8), (16, 36, 17), (38, 37, 36), (16, 23, 38), (23, 39, 38), (28, 10, 0), (43, 10, 41), (27, 29, 4), (40, 28, 29), (26, 40, 27), (42, 41, 40), (26, 30, 42), (30, 43, 42), (22, 27, 4), (47, 27, 45), (21, 23, 6), (44, 22, 23), (20, 44, 21), (46, 45, 44), (20, 24, 46), (24, 47, 46), (16, 21, 6), (51, 21, 49), (2, 48, 17), (48, 16, 17), (14, 48, 15), (50, 49, 48), (3, 50, 14), (18, 51, 50), (8, 15, 2), (53, 14, 15), (10, 9, 0), (52, 8, 9), (11, 52, 10), (54, 53, 52), (11, 12, 54), (12, 55, 54), (13, 3, 14), (19, 7, 20), (25, 5, 26), (31, 1, 11), (22, 4, 29), (12, 1, 31), (25, 33, 30), (35, 31, 30), (19, 32, 24), (32, 33, 25), (18, 34, 32), (34, 35, 33), (18, 3, 13), (13, 12, 35), (9, 37, 28), (39, 29, 28), (17, 36, 8), (36, 37, 9), (16, 38, 36), (38, 39, 37), (16, 6, 23), (23, 22, 39), (28, 41, 10), (43, 11, 10), (27, 40, 29), (40, 41, 28), (26, 42, 40), (42, 43, 41), (26, 5, 30), (30, 31, 43), (22, 45, 27), (47, 26, 27), (21, 44, 23), (44, 45, 22), (20, 46, 44), (46, 47, 45), (20, 7, 24), (24, 25, 47), (16, 49, 21), (51, 20, 21), (2, 15, 48), (48, 49, 16), (14, 50, 48), (50, 51, 49), (3, 18, 50), (18, 19, 51), (8, 53, 15), (53, 55, 14), (10, 52, 9), (52, 53, 8), (11, 54, 52), (54, 55, 53), (11, 1, 12), (12, 13, 55)])
_uv = me_cube_002.uv_layers.new(name='UVMap')
_uv.uv.foreach_set('vector', [0.625, 0.1667, 0.5417, 0.25, 0.5417, 0.1667, 0.625, 0.4167, 0.5417, 0.5, 0.5417, 0.4167, 0.625, 0.6667, 0.5417, 0.75, 0.5417, 0.6667, 0.625, 0.9167, 0.5417, 1.0, 0.5417, 0.9167, 0.375, 0.6667, 0.2917, 0.75, 0.2917, 0.6667, 0.875, 0.6667, 0.7917, 0.75, 0.7917, 0.6667, 0.625, 0.6667, 0.7083, 0.75, 0.625, 0.75, 0.7917, 0.6667, 0.7083, 0.75, 0.7083, 0.6667, 0.7083, 0.5, 0.625, 0.5833, 0.625, 0.5, 0.7083, 0.5833, 0.625, 0.6667, 0.625, 0.5833, 0.7917, 0.5, 0.7083, 0.5833, 0.7083, 0.5, 0.7917, 0.5833, 0.7083, 0.6667, 0.7083, 0.5833, 0.7917, 0.5, 0.875, 0.5833, 0.7917, 0.5833, 0.875, 0.5833, 0.7917, 0.6667, 0.7917, 0.5833, 0.125, 0.6667, 0.2083, 0.75, 0.125, 0.75, 0.2917, 0.6667, 0.2083, 0.75, 0.2083, 0.6667, 0.2083, 0.5, 0.125, 0.5833, 0.125, 0.5, 0.2083, 0.5833, 0.125, 0.6667, 0.125, 0.5833, 0.2917, 0.5, 0.2083, 0.5833, 0.2083, 0.5, 0.2917, 0.5833, 0.2083, 0.6667, 0.2083, 0.5833, 0.2917, 0.5, 0.375, 0.5833, 0.2917, 0.5833, 0.375, 0.5833, 0.2917, 0.6667, 0.2917, 0.5833, 0.375, 0.9167, 0.4583, 1.0, 0.375, 1.0, 0.5417, 0.9167, 0.4583, 1.0, 0.4583, 0.9167, 0.4583, 0.75, 0.375, 0.8333, 0.375, 0.75, 0.4583, 0.8333, 0.375, 0.9167, 0.375, 0.8333, 0.5417, 0.75, 0.4583, 0.8333, 0.4583, 0.75, 0.5417, 0.8333, 0.4583, 0.9167, 0.4583, 0.8333, 0.5417, 0.75, 0.625, 0.8333, 0.5417, 0.8333, 0.625, 0.8333, 0.5417, 0.9167, 0.5417, 0.8333, 0.375, 0.6667, 0.4583, 0.75, 0.375, 0.75, 0.5417, 0.6667, 0.4583, 0.75, 0.4583, 0.6667, 0.4583, 0.5, 0.375, 0.5833, 0.375, 0.5, 0.4583, 0.5833, 0.375, 0.6667, 0.375, 0.5833, 0.5417, 0.5, 0.4583, 0.5833, 0.4583, 0.5, 0.5417, 0.5833, 0.4583, 0.6667, 0.4583, 0.5833, 0.5417, 0.5, 0.625, 0.5833, 0.5417, 0.5833, 0.625, 0.5833, 0.5417, 0.6667, 0.5417, 0.5833, 0.375, 0.4167, 0.4583, 0.5, 0.375, 0.5, 0.5417, 0.4167, 0.4583, 0.5, 0.4583, 0.4167, 0.375, 0.25, 0.4583, 0.3333, 0.375, 0.3333, 0.4583, 0.3333, 0.375, 0.4167, 0.375, 0.3333, 0.5417, 0.25, 0.4583, 0.3333, 0.4583, 0.25, 0.5417, 0.3333, 0.4583, 0.4167, 0.4583, 0.3333, 0.625, 0.25, 0.5417, 0.3333, 0.5417, 0.25, 0.625, 0.3333, 0.5417, 0.4167, 0.5417, 0.3333, 0.375, 0.1667, 0.4583, 0.25, 0.375, 0.25, 0.4583, 0.1667, 0.5417, 0.25, 0.4583, 0.25, 0.4583, 0.0, 0.375, 0.08333, 0.375, 0.0, 0.4583, 0.08333, 0.375, 0.1667, 0.375, 0.08333, 0.5417, 0.0, 0.4583, 0.08333, 0.4583, 0.0, 0.5417, 0.08333, 0.4583, 0.1667, 0.4583, 0.08333, 0.5417, 0.0, 0.625, 0.08333, 0.5417, 0.08333, 0.625, 0.08333, 0.5417, 0.1667, 0.5417, 0.08333, 0.625, 0.1667, 0.625, 0.25, 0.5417, 0.25, 0.625, 0.4167, 0.625, 0.5, 0.5417, 0.5, 0.625, 0.6667, 0.625, 0.75, 0.5417, 0.75, 0.625, 0.9167, 0.625, 1.0, 0.5417, 1.0, 0.375, 0.6667, 0.375, 0.75, 0.2917, 0.75, 0.875, 0.6667, 0.875, 0.75, 0.7917, 0.75, 0.625, 0.6667, 0.7083, 0.6667, 0.7083, 0.75, 0.7917, 0.6667, 0.7917, 0.75, 0.7083, 0.75, 0.7083, 0.5, 0.7083, 0.5833, 0.625, 0.5833, 0.7083, 0.5833, 0.7083, 0.6667, 0.625, 0.6667, 0.7917, 0.5, 0.7917, 0.5833, 0.7083, 0.5833, 0.7917, 0.5833, 0.7917, 0.6667, 0.7083, 0.6667, 0.7917, 0.5, 0.875, 0.5, 0.875, 0.5833, 0.875, 0.5833, 0.875, 0.6667, 0.7917, 0.6667, 0.125, 0.6667, 0.2083, 0.6667, 0.2083, 0.75, 0.2917, 0.6667, 0.2917, 0.75, 0.2083, 0.75, 0.2083, 0.5, 0.2083, 0.5833, 0.125, 0.5833, 0.2083, 0.5833, 0.2083, 0.6667, 0.125, 0.6667, 0.2917, 0.5, 0.2917, 0.5833, 0.2083, 0.5833, 0.2917, 0.5833, 0.2917, 0.6667, 0.2083, 0.6667, 0.2917, 0.5, 0.375, 0.5, 0.375, 0.5833, 0.375, 0.5833, 0.375, 0.6667, 0.2917, 0.6667, 0.375, 0.9167, 0.4583, 0.9167, 0.4583, 1.0, 0.5417, 0.9167, 0.5417, 1.0, 0.4583, 1.0, 0.4583, 0.75, 0.4583, 0.8333, 0.375, 0.8333, 0.4583, 0.8333, 0.4583, 0.9167, 0.375, 0.9167, 0.5417, 0.75, 0.5417, 0.8333, 0.4583, 0.8333, 0.5417, 0.8333, 0.5417, 0.9167, 0.4583, 0.9167, 0.5417, 0.75, 0.625, 0.75, 0.625, 0.8333, 0.625, 0.8333, 0.625, 0.9167, 0.5417, 0.9167, 0.375, 0.6667, 0.4583, 0.6667, 0.4583, 0.75, 0.5417, 0.6667, 0.5417, 0.75, 0.4583, 0.75, 0.4583, 0.5, 0.4583, 0.5833, 0.375, 0.5833, 0.4583, 0.5833, 0.4583, 0.6667, 0.375, 0.6667, 0.5417, 0.5, 0.5417, 0.5833, 0.4583, 0.5833, 0.5417, 0.5833, 0.5417, 0.6667, 0.4583, 0.6667, 0.5417, 0.5, 0.625, 0.5, 0.625, 0.5833, 0.625, 0.5833, 0.625, 0.6667, 0.5417, 0.6667, 0.375, 0.4167, 0.4583, 0.4167, 0.4583, 0.5, 0.5417, 0.4167, 0.5417, 0.5, 0.4583, 0.5, 0.375, 0.25, 0.4583, 0.25, 0.4583, 0.3333, 0.4583, 0.3333, 0.4583, 0.4167, 0.375, 0.4167, 0.5417, 0.25, 0.5417, 0.3333, 0.4583, 0.3333, 0.5417, 0.3333, 0.5417, 0.4167, 0.4583, 0.4167, 0.625, 0.25, 0.625, 0.3333, 0.5417, 0.3333, 0.625, 0.3333, 0.625, 0.4167, 0.5417, 0.4167, 0.375, 0.1667, 0.4583, 0.1667, 0.4583, 0.25, 0.4583, 0.1667, 0.5417, 0.1667, 0.5417, 0.25, 0.4583, 0.0, 0.4583, 0.08333, 0.375, 0.08333, 0.4583, 0.08333, 0.4583, 0.1667, 0.375, 0.1667, 0.5417, 0.0, 0.5417, 0.08333, 0.4583, 0.08333, 0.5417, 0.08333, 0.5417, 0.1667, 0.4583, 0.1667, 0.5417, 0.0, 0.625, 0.0, 0.625, 0.08333, 0.625, 0.08333, 0.625, 0.1667, 0.5417, 0.1667])
me_cube_002.use_remesh_fix_poles = True
me_cube_002.use_remesh_preserve_attributes = False
me_cube_002.use_mirror_vertex_groups = False
me_cube_002.update()
me_cube_003 = bpy.data.meshes.new('Cube.003')
me_cube_003.from_pydata([(-1.026, -1.02, -1.011), (-1.028, -1.041, 1.019), (-0.9993, 1.025, -1.0), (-1.005, 1.052, 1.019), (1.019, -1.046, -1.021), (1.008, -1.011, 1.0), (1.047, 1.025, -0.9872), (1.032, 1.012, 1.024), (-1.0, 0.3333, -1.0), (-1.0, -0.3333, -1.0), (-1.003, -1.005, -0.3333), (-1.009, -1.016, 0.3333), (-1.011, -0.3398, 1.021), (-1.011, 0.3269, 1.021), (-1.001, 1.0, 0.3211), (-1.0, 1.0, -0.3333), (0.3333, 1.0, -1.0), (-0.3333, 1.0, -1.0), (-0.3279, 1.022, 1.0), (0.3346, 1.005, 1.0), (1.008, 1.018, 0.3242), (1.016, 1.054, -0.3428), (1.0, -0.3333, -1.0), (1.0, 0.3333, -1.0), (1.0, 0.3333, 1.0), (1.0, -0.3333, 1.0), (1.002, -1.031, 0.3376), (1.0, -1.0, -0.3333), (-0.3333, -1.0, -1.0), (0.3333, -1.0, -1.0), (0.3333, -1.0, 1.0), (-0.3333, -1.0, 1.0), (0.3333, 0.3333, 1.0), (0.3333, -0.3333, 1.0), (-0.3333, 0.3333, 1.0), (-0.323, -0.3329, 0.9806), (-0.3333, 0.3333, -1.0), (-0.3333, -0.3333, -1.0), (0.3333, 0.3333, -1.0), (0.3333, -0.3333, -1.0), (0.3333, -1.0, -0.3333), (-0.3333, -1.0, -0.3333), (0.3382, -0.9856, 0.3428), (-0.3415, -1.014, 0.3333), (0.984, 0.3258, -0.3278), (0.9991, -0.3319, -0.3282), (0.9846, 0.3261, 0.3387), (0.9706, -0.3645, 0.299), (-0.3333, 1.0, -0.3333), (0.3333, 1.0, -0.3333), (-0.3333, 1.0, 0.3333), (0.3333, 1.0, 0.3333), (-1.0, -0.3333, -0.3333), (-1.0, 0.3333, -0.3333), (-1.0, -0.3333, 0.3333), (-1.0, 0.3333, 0.3333)], [], [(13, 14, 55), (19, 20, 51), (25, 26, 47), (31, 11, 43), (22, 29, 39), (12, 31, 35), (25, 30, 5), (35, 30, 33), (19, 24, 7), (32, 25, 24), (18, 32, 19), (34, 33, 32), (18, 13, 34), (13, 35, 34), (9, 28, 0), (39, 28, 37), (17, 8, 2), (36, 9, 8), (16, 36, 17), (38, 37, 36), (16, 23, 38), (23, 39, 38), (28, 10, 0), (43, 10, 41), (27, 29, 4), (40, 28, 29), (26, 40, 27), (42, 41, 40), (26, 30, 42), (30, 43, 42), (22, 27, 4), (47, 27, 45), (21, 23, 6), (44, 22, 23), (20, 44, 21), (46, 45, 44), (20, 24, 46), (24, 47, 46), (16, 21, 6), (51, 21, 49), (2, 48, 17), (48, 16, 17), (14, 48, 15), (50, 49, 48), (3, 50, 14), (18, 51, 50), (8, 15, 2), (53, 14, 15), (10, 9, 0), (52, 8, 9), (11, 52, 10), (54, 53, 52), (11, 12, 54), (12, 55, 54), (13, 3, 14), (19, 7, 20), (25, 5, 26), (31, 1, 11), (22, 4, 29), (12, 1, 31), (25, 33, 30), (35, 31, 30), (19, 32, 24), (32, 33, 25), (18, 34, 32), (34, 35, 33), (18, 3, 13), (13, 12, 35), (9, 37, 28), (39, 29, 28), (17, 36, 8), (36, 37, 9), (16, 38, 36), (38, 39, 37), (16, 6, 23), (23, 22, 39), (28, 41, 10), (43, 11, 10), (27, 40, 29), (40, 41, 28), (26, 42, 40), (42, 43, 41), (26, 5, 30), (30, 31, 43), (22, 45, 27), (47, 26, 27), (21, 44, 23), (44, 45, 22), (20, 46, 44), (46, 47, 45), (20, 7, 24), (24, 25, 47), (16, 49, 21), (51, 20, 21), (2, 15, 48), (48, 49, 16), (14, 50, 48), (50, 51, 49), (3, 18, 50), (18, 19, 51), (8, 53, 15), (53, 55, 14), (10, 52, 9), (52, 53, 8), (11, 54, 52), (54, 55, 53), (11, 1, 12), (12, 13, 55)])
_uv = me_cube_003.uv_layers.new(name='UVMap')
_uv.uv.foreach_set('vector', [0.625, 0.1667, 0.5417, 0.25, 0.5417, 0.1667, 0.625, 0.4167, 0.5417, 0.5, 0.5417, 0.4167, 0.625, 0.6667, 0.5417, 0.75, 0.5417, 0.6667, 0.625, 0.9167, 0.5417, 1.0, 0.5417, 0.9167, 0.375, 0.6667, 0.2917, 0.75, 0.2917, 0.6667, 0.875, 0.6667, 0.7917, 0.75, 0.7917, 0.6667, 0.625, 0.6667, 0.7083, 0.75, 0.625, 0.75, 0.7917, 0.6667, 0.7083, 0.75, 0.7083, 0.6667, 0.7083, 0.5, 0.625, 0.5833, 0.625, 0.5, 0.7083, 0.5833, 0.625, 0.6667, 0.625, 0.5833, 0.7917, 0.5, 0.7083, 0.5833, 0.7083, 0.5, 0.7917, 0.5833, 0.7083, 0.6667, 0.7083, 0.5833, 0.7917, 0.5, 0.875, 0.5833, 0.7917, 0.5833, 0.875, 0.5833, 0.7917, 0.6667, 0.7917, 0.5833, 0.125, 0.6667, 0.2083, 0.75, 0.125, 0.75, 0.2917, 0.6667, 0.2083, 0.75, 0.2083, 0.6667, 0.2083, 0.5, 0.125, 0.5833, 0.125, 0.5, 0.2083, 0.5833, 0.125, 0.6667, 0.125, 0.5833, 0.2917, 0.5, 0.2083, 0.5833, 0.2083, 0.5, 0.2917, 0.5833, 0.2083, 0.6667, 0.2083, 0.5833, 0.2917, 0.5, 0.375, 0.5833, 0.2917, 0.5833, 0.375, 0.5833, 0.2917, 0.6667, 0.2917, 0.5833, 0.375, 0.9167, 0.4583, 1.0, 0.375, 1.0, 0.5417, 0.9167, 0.4583, 1.0, 0.4583, 0.9167, 0.4583, 0.75, 0.375, 0.8333, 0.375, 0.75, 0.4583, 0.8333, 0.375, 0.9167, 0.375, 0.8333, 0.5417, 0.75, 0.4583, 0.8333, 0.4583, 0.75, 0.5417, 0.8333, 0.4583, 0.9167, 0.4583, 0.8333, 0.5417, 0.75, 0.625, 0.8333, 0.5417, 0.8333, 0.625, 0.8333, 0.5417, 0.9167, 0.5417, 0.8333, 0.375, 0.6667, 0.4583, 0.75, 0.375, 0.75, 0.5417, 0.6667, 0.4583, 0.75, 0.4583, 0.6667, 0.4583, 0.5, 0.375, 0.5833, 0.375, 0.5, 0.4583, 0.5833, 0.375, 0.6667, 0.375, 0.5833, 0.5417, 0.5, 0.4583, 0.5833, 0.4583, 0.5, 0.5417, 0.5833, 0.4583, 0.6667, 0.4583, 0.5833, 0.5417, 0.5, 0.625, 0.5833, 0.5417, 0.5833, 0.625, 0.5833, 0.5417, 0.6667, 0.5417, 0.5833, 0.375, 0.4167, 0.4583, 0.5, 0.375, 0.5, 0.5417, 0.4167, 0.4583, 0.5, 0.4583, 0.4167, 0.375, 0.25, 0.4583, 0.3333, 0.375, 0.3333, 0.4583, 0.3333, 0.375, 0.4167, 0.375, 0.3333, 0.5417, 0.25, 0.4583, 0.3333, 0.4583, 0.25, 0.5417, 0.3333, 0.4583, 0.4167, 0.4583, 0.3333, 0.625, 0.25, 0.5417, 0.3333, 0.5417, 0.25, 0.625, 0.3333, 0.5417, 0.4167, 0.5417, 0.3333, 0.375, 0.1667, 0.4583, 0.25, 0.375, 0.25, 0.4583, 0.1667, 0.5417, 0.25, 0.4583, 0.25, 0.4583, 0.0, 0.375, 0.08333, 0.375, 0.0, 0.4583, 0.08333, 0.375, 0.1667, 0.375, 0.08333, 0.5417, 0.0, 0.4583, 0.08333, 0.4583, 0.0, 0.5417, 0.08333, 0.4583, 0.1667, 0.4583, 0.08333, 0.5417, 0.0, 0.625, 0.08333, 0.5417, 0.08333, 0.625, 0.08333, 0.5417, 0.1667, 0.5417, 0.08333, 0.625, 0.1667, 0.625, 0.25, 0.5417, 0.25, 0.625, 0.4167, 0.625, 0.5, 0.5417, 0.5, 0.625, 0.6667, 0.625, 0.75, 0.5417, 0.75, 0.625, 0.9167, 0.625, 1.0, 0.5417, 1.0, 0.375, 0.6667, 0.375, 0.75, 0.2917, 0.75, 0.875, 0.6667, 0.875, 0.75, 0.7917, 0.75, 0.625, 0.6667, 0.7083, 0.6667, 0.7083, 0.75, 0.7917, 0.6667, 0.7917, 0.75, 0.7083, 0.75, 0.7083, 0.5, 0.7083, 0.5833, 0.625, 0.5833, 0.7083, 0.5833, 0.7083, 0.6667, 0.625, 0.6667, 0.7917, 0.5, 0.7917, 0.5833, 0.7083, 0.5833, 0.7917, 0.5833, 0.7917, 0.6667, 0.7083, 0.6667, 0.7917, 0.5, 0.875, 0.5, 0.875, 0.5833, 0.875, 0.5833, 0.875, 0.6667, 0.7917, 0.6667, 0.125, 0.6667, 0.2083, 0.6667, 0.2083, 0.75, 0.2917, 0.6667, 0.2917, 0.75, 0.2083, 0.75, 0.2083, 0.5, 0.2083, 0.5833, 0.125, 0.5833, 0.2083, 0.5833, 0.2083, 0.6667, 0.125, 0.6667, 0.2917, 0.5, 0.2917, 0.5833, 0.2083, 0.5833, 0.2917, 0.5833, 0.2917, 0.6667, 0.2083, 0.6667, 0.2917, 0.5, 0.375, 0.5, 0.375, 0.5833, 0.375, 0.5833, 0.375, 0.6667, 0.2917, 0.6667, 0.375, 0.9167, 0.4583, 0.9167, 0.4583, 1.0, 0.5417, 0.9167, 0.5417, 1.0, 0.4583, 1.0, 0.4583, 0.75, 0.4583, 0.8333, 0.375, 0.8333, 0.4583, 0.8333, 0.4583, 0.9167, 0.375, 0.9167, 0.5417, 0.75, 0.5417, 0.8333, 0.4583, 0.8333, 0.5417, 0.8333, 0.5417, 0.9167, 0.4583, 0.9167, 0.5417, 0.75, 0.625, 0.75, 0.625, 0.8333, 0.625, 0.8333, 0.625, 0.9167, 0.5417, 0.9167, 0.375, 0.6667, 0.4583, 0.6667, 0.4583, 0.75, 0.5417, 0.6667, 0.5417, 0.75, 0.4583, 0.75, 0.4583, 0.5, 0.4583, 0.5833, 0.375, 0.5833, 0.4583, 0.5833, 0.4583, 0.6667, 0.375, 0.6667, 0.5417, 0.5, 0.5417, 0.5833, 0.4583, 0.5833, 0.5417, 0.5833, 0.5417, 0.6667, 0.4583, 0.6667, 0.5417, 0.5, 0.625, 0.5, 0.625, 0.5833, 0.625, 0.5833, 0.625, 0.6667, 0.5417, 0.6667, 0.375, 0.4167, 0.4583, 0.4167, 0.4583, 0.5, 0.5417, 0.4167, 0.5417, 0.5, 0.4583, 0.5, 0.375, 0.25, 0.4583, 0.25, 0.4583, 0.3333, 0.4583, 0.3333, 0.4583, 0.4167, 0.375, 0.4167, 0.5417, 0.25, 0.5417, 0.3333, 0.4583, 0.3333, 0.5417, 0.3333, 0.5417, 0.4167, 0.4583, 0.4167, 0.625, 0.25, 0.625, 0.3333, 0.5417, 0.3333, 0.625, 0.3333, 0.625, 0.4167, 0.5417, 0.4167, 0.375, 0.1667, 0.4583, 0.1667, 0.4583, 0.25, 0.4583, 0.1667, 0.5417, 0.1667, 0.5417, 0.25, 0.4583, 0.0, 0.4583, 0.08333, 0.375, 0.08333, 0.4583, 0.08333, 0.4583, 0.1667, 0.375, 0.1667, 0.5417, 0.0, 0.5417, 0.08333, 0.4583, 0.08333, 0.5417, 0.08333, 0.5417, 0.1667, 0.4583, 0.1667, 0.5417, 0.0, 0.625, 0.0, 0.625, 0.08333, 0.625, 0.08333, 0.625, 0.1667, 0.5417, 0.1667])
me_cube_003.use_remesh_fix_poles = True
me_cube_003.use_remesh_preserve_attributes = False
me_cube_003.use_mirror_vertex_groups = False
me_cube_003.update()
me_cube_004 = bpy.data.meshes.new('Cube.004')
me_cube_004.from_pydata([(-1.097, 0.9056, -0.02603), (-1.097, 1.0, -0.02603), (1.097, 0.9056, -0.02603), (1.097, 1.0, -0.02603), (-1.097, 0.9056, -0.2195), (-1.097, 1.0, -0.2195), (1.097, 0.9056, -0.2195), (1.097, 1.0, -0.2195), (-1.097, -1.0, -0.02603), (-1.097, -0.9056, -0.02603), (1.097, -1.0, -0.02603), (1.097, -0.9056, -0.02603), (-1.097, -1.0, -0.2195), (-1.097, -0.9056, -0.2195), (1.097, -1.0, -0.2195), (1.097, -0.9056, -0.2195), (-1.097, -0.05, -0.02603), (-1.097, 0.04443, -0.02603), (1.097, -0.05, -0.02603), (1.097, 0.04443, -0.02603), (-1.097, -0.05, -0.2195), (-1.097, 0.04443, -0.2195), (1.097, -0.05, -0.2195), (1.097, 0.04443, -0.2195), (-0.9032, 1.0, 0.02603), (-0.9032, 1.0, -0.02603), (-0.9032, -1.0, 0.02603), (-0.9032, -1.0, -0.02603), (-1.097, 1.0, 0.02603), (-1.097, 1.0, -0.02603), (-1.097, -1.0, 0.02603), (-1.097, -1.0, -0.02603), (-0.4032, 1.0, 0.02603), (-0.4032, 1.0, -0.02603), (-0.4032, -1.0, 0.02603), (-0.4032, -1.0, -0.02603), (-0.5968, 1.0, 0.02603), (-0.5968, 1.0, -0.02603), (-0.5968, -1.0, 0.02603), (-0.5968, -1.0, -0.02603), (0.09675, 1.0, 0.02603), (0.09675, 1.0, -0.02603), (0.09675, -1.0, 0.02603), (0.09675, -1.0, -0.02603), (-0.09675, 1.0, 0.02603), (-0.09675, 1.0, -0.02603), (-0.09675, -1.0, 0.02603), (-0.09675, -1.0, -0.02603), (0.5968, 1.0, 0.02603), (0.5968, 1.0, -0.02603), (0.5968, -1.0, 0.02603), (0.5968, -1.0, -0.02603), (0.4032, 1.0, 0.02603), (0.4032, 1.0, -0.02603), (0.4032, -1.0, 0.02603), (0.4032, -1.0, -0.02603), (1.097, 1.0, 0.02603), (1.097, 1.0, -0.02603), (1.097, -1.0, 0.02603), (1.097, -1.0, -0.02603), (0.9032, 1.0, 0.02603), (0.9032, 1.0, -0.02603), (0.9032, -1.0, 0.02603), (0.9032, -1.0, -0.02603), (-0.9032, 1.0, -0.2195), (-0.9032, 1.0, -0.2716), (-0.9032, -1.0, -0.2195), (-0.9032, -1.0, -0.2716), (-1.097, 1.0, -0.2195), (-1.097, 1.0, -0.2716), (-1.097, -1.0, -0.2195), (-1.097, -1.0, -0.2716), (0.09675, 1.0, -0.2195), (0.09675, 1.0, -0.2716), (0.09675, -1.0, -0.2195), (0.09675, -1.0, -0.2716), (-0.09675, 1.0, -0.2195), (-0.09675, 1.0, -0.2716), (-0.09675, -1.0, -0.2195), (-0.09675, -1.0, -0.2716), (1.097, 1.0, -0.2195), (1.097, 1.0, -0.2716), (1.097, -1.0, -0.2195), (1.097, -1.0, -0.2716), (0.9032, 1.0, -0.2195), (0.9032, 1.0, -0.2716), (0.9032, -1.0, -0.2195), (0.9032, -1.0, -0.2716), (0.3468, 1.0, -0.2195), (0.3468, 1.0, -0.2716), (0.3468, -1.0, -0.2195), (0.3468, -1.0, -0.2716), (0.1532, 1.0, -0.2195), (0.1532, 1.0, -0.2716), (0.1532, -1.0, -0.2195), (0.1532, -1.0, -0.2716), (-0.1532, 1.0, -0.2195), (-0.1532, 1.0, -0.2716), (-0.1532, -1.0, -0.2195), (-0.1532, -1.0, -0.2716), (-0.3468, 1.0, -0.2195), (-0.3468, 1.0, -0.2716), (-0.3468, -1.0, -0.2195), (-0.3468, -1.0, -0.2716), (0.9032, 0.5, -0.02603), (0.9032, 0.0, -0.02603), (0.9032, -0.5, -0.02603), (1.097, 0.5, 0.02603), (1.097, 0.0, 0.02603), (1.097, -0.5, 0.02603), (0.9032, -0.5, 0.02603), (0.9032, 0.0, 0.02603), (0.9032, 0.5, 0.02603), (1.097, -0.5, -0.02603), (1.097, 0.0, -0.02603), (1.097, 0.5, -0.02603), (0.4032, 0.5, -0.02603), (0.4032, 0.0, -0.02603), (0.4032, -0.5, -0.02603), (0.5968, 0.5, 0.02603), (0.5968, 0.0, 0.02603), (0.5968, -0.5, 0.02603), (0.4032, -0.5, 0.02603), (0.4032, 0.0, 0.02603), (0.4032, 0.5, 0.02603), (0.5968, -0.5, -0.02603), (0.5968, 0.0, -0.02603), (0.5968, 0.5, -0.02603), (-0.09675, 0.5, -0.02603), (-0.09675, 0.0, -0.02603), (-0.09675, -0.5, -0.02603), (0.09675, 0.5, 0.02603), (0.09675, 0.0, 0.02603), (0.09675, -0.5, 0.02603), (-0.09675, -0.5, 0.02603), (-0.09675, 0.0, 0.02603), (-0.09675, 0.5, 0.02603), (0.09675, -0.5, -0.02603), (0.09675, 0.0, -0.02603), (0.09675, 0.5, -0.02603), (-0.5968, 0.5, -0.02603), (-0.5968, 0.0, -0.02603), (-0.5968, -0.5, -0.02603), (-0.4032, 0.5, 0.02603), (-0.4032, 0.0, 0.02603), (-0.4032, -0.5, 0.02603), (-0.5968, -0.5, 0.02603), (-0.5968, 0.0, 0.02603), (-0.5968, 0.5, 0.02603), (-0.4032, -0.5, -0.02603), (-0.4032, 0.0, -0.02603), (-0.4032, 0.5, -0.02603), (-1.097, 0.5, -0.02603), (-1.097, 0.0, -0.02603), (-1.097, -0.5, -0.02603), (-0.9032, 0.5, 0.02603), (-0.9032, 0.0, 0.02603), (-0.9032, -0.5, 0.02603), (-1.097, -0.5, 0.02603), (-1.097, 0.0, 0.02603), (-1.097, 0.5, 0.02603), (-0.9032, -0.5, -0.02603), (-0.9032, 0.0, -0.02603), (-0.9032, 0.5, -0.02603), (-1.097, 0.5, -0.2716), (-1.097, 0.0, -0.2716), (-1.097, -0.5, -0.2716), (-0.9032, 0.5, -0.2195), (-0.9032, 0.0, -0.2195), (-0.9032, -0.5, -0.2195), (-1.097, -0.5, -0.2195), (-1.097, 0.0, -0.2195), (-1.097, 0.5, -0.2195), (-0.9032, -0.5, -0.2716), (-0.9032, 0.0, -0.2716), (-0.9032, 0.5, -0.2716), (-0.3468, 0.5, -0.2716), (-0.3468, 0.0, -0.2716), (-0.3468, -0.5, -0.2716), (-0.1532, 0.5, -0.2195), (-0.1532, 0.0, -0.2195), (-0.1532, -0.5, -0.2195), (-0.3468, -0.5, -0.2195), (-0.3468, 0.0, -0.2195), (-0.3468, 0.5, -0.2195), (-0.1532, -0.5, -0.2716), (-0.1532, 0.0, -0.2716), (-0.1532, 0.5, -0.2716), (-0.09675, 0.5, -0.2716), (-0.09675, 0.0, -0.2716), (-0.09675, -0.5, -0.2716), (0.09675, 0.5, -0.2195), (0.09675, 0.0, -0.2195), (0.09675, -0.5, -0.2195), (-0.09675, -0.5, -0.2195), (-0.09675, 0.0, -0.2195), (-0.09675, 0.5, -0.2195), (0.09675, -0.5, -0.2716), (0.09675, 0.0, -0.2716), (0.09675, 0.5, -0.2716), (0.1532, 0.5, -0.2716), (0.1532, 0.0, -0.2716), (0.1532, -0.5, -0.2716), (0.3468, 0.5, -0.2195), (0.3468, 0.0, -0.2195), (0.3468, -0.5, -0.2195), (0.1532, -0.5, -0.2195), (0.1532, 0.0, -0.2195), (0.1532, 0.5, -0.2195), (0.3468, -0.5, -0.2716), (0.3468, 0.0, -0.2716), (0.3468, 0.5, -0.2716), (0.9032, 0.5, -0.2716), (0.9032, 0.0, -0.2716), (0.9032, -0.5, -0.2716), (1.097, 0.5, -0.2195), (1.097, 0.0, -0.2195), (1.097, -0.5, -0.2195), (0.9032, -0.5, -0.2195), (0.9032, 0.0, -0.2195), (0.9032, 0.5, -0.2195), (1.097, -0.5, -0.2716), (1.097, 0.0, -0.2716), (1.097, 0.5, -0.2716), (-0.6581, -0.9056, -0.2195), (-0.2194, -0.9056, -0.2195), (0.2194, -0.9056, -0.2195), (0.6581, -0.9056, -0.2195), (-0.6581, -1.0, -0.02603), (-0.2194, -1.0, -0.02603), (0.2194, -1.0, -0.02603), (0.6581, -1.0, -0.02603), (0.6581, -1.0, -0.2195), (0.2194, -1.0, -0.2195), (-0.2194, -1.0, -0.2195), (-0.6581, -1.0, -0.2195), (0.6581, -0.9056, -0.02603), (0.2194, -0.9056, -0.02603), (-0.2194, -0.9056, -0.02603), (-0.6581, -0.9056, -0.02603), (-0.6581, 1.0, -0.2195), (-0.2194, 1.0, -0.2195), (0.2194, 1.0, -0.2195), (0.6581, 1.0, -0.2195), (-0.6581, 0.9056, -0.02603), (-0.2194, 0.9056, -0.02603), (0.2194, 0.9056, -0.02603), (0.6581, 0.9056, -0.02603), (0.6581, 0.9056, -0.2195), (0.2194, 0.9056, -0.2195), (-0.2194, 0.9056, -0.2195), (-0.6581, 0.9056, -0.2195), (0.6581, 1.0, -0.02603), (0.2194, 1.0, -0.02603), (-0.2194, 1.0, -0.02603), (-0.6581, 1.0, -0.02603)], [], [(247, 248, 6, 2), (3, 2, 6, 7), (240, 251, 4, 5), (243, 252, 3, 7), (252, 247, 2, 3), (5, 4, 0, 1), (231, 232, 14, 10), (11, 10, 14, 15), (224, 235, 12, 13), (227, 236, 11, 15), (236, 231, 10, 11), (13, 12, 8, 9), (16, 20, 22, 18), (19, 18, 22, 23), (23, 22, 20, 21), (21, 17, 19, 23), (17, 16, 18, 19), (21, 20, 16, 17), (157, 158, 30, 26), (27, 26, 30, 31), (152, 160, 28, 29), (154, 161, 27, 31), (161, 157, 26, 27), (29, 28, 24, 25), (145, 146, 38, 34), (35, 34, 38, 39), (140, 148, 36, 37), (142, 149, 35, 39), (149, 145, 34, 35), (37, 36, 32, 33), (133, 134, 46, 42), (43, 42, 46, 47), (128, 136, 44, 45), (130, 137, 43, 47), (137, 133, 42, 43), (45, 44, 40, 41), (121, 122, 54, 50), (51, 50, 54, 55), (116, 124, 52, 53), (118, 125, 51, 55), (125, 121, 50, 51), (53, 52, 48, 49), (109, 110, 62, 58), (59, 58, 62, 63), (104, 112, 60, 61), (106, 113, 59, 63), (113, 109, 58, 59), (61, 60, 56, 57), (169, 170, 70, 66), (67, 66, 70, 71), (164, 172, 68, 69), (166, 173, 67, 71), (173, 169, 66, 67), (69, 68, 64, 65), (193, 194, 78, 74), (75, 74, 78, 79), (188, 196, 76, 77), (190, 197, 75, 79), (197, 193, 74, 75), (77, 76, 72, 73), (217, 218, 86, 82), (83, 82, 86, 87), (212, 220, 84, 85), (214, 221, 83, 87), (221, 217, 82, 83), (85, 84, 80, 81), (205, 206, 94, 90), (91, 90, 94, 95), (200, 208, 92, 93), (202, 209, 91, 95), (209, 205, 90, 91), (93, 92, 88, 89), (181, 182, 102, 98), (99, 98, 102, 103), (176, 184, 100, 101), (178, 185, 99, 103), (185, 181, 98, 99), (101, 100, 96, 97), (57, 56, 107, 115), (115, 107, 108, 114), (114, 108, 109, 113), (61, 57, 115, 104), (104, 115, 114, 105), (105, 114, 113, 106), (63, 62, 110, 106), (106, 110, 111, 105), (105, 111, 112, 104), (56, 60, 112, 107), (107, 112, 111, 108), (108, 111, 110, 109), (49, 48, 119, 127), (127, 119, 120, 126), (126, 120, 121, 125), (53, 49, 127, 116), (116, 127, 126, 117), (117, 126, 125, 118), (55, 54, 122, 118), (118, 122, 123, 117), (117, 123, 124, 116), (48, 52, 124, 119), (119, 124, 123, 120), (120, 123, 122, 121), (41, 40, 131, 139), (139, 131, 132, 138), (138, 132, 133, 137), (45, 41, 139, 128), (128, 139, 138, 129), (129, 138, 137, 130), (47, 46, 134, 130), (130, 134, 135, 129), (129, 135, 136, 128), (40, 44, 136, 131), (131, 136, 135, 132), (132, 135, 134, 133), (33, 32, 143, 151), (151, 143, 144, 150), (150, 144, 145, 149), (37, 33, 151, 140), (140, 151, 150, 141), (141, 150, 149, 142), (39, 38, 146, 142), (142, 146, 147, 141), (141, 147, 148, 140), (32, 36, 148, 143), (143, 148, 147, 144), (144, 147, 146, 145), (25, 24, 155, 163), (163, 155, 156, 162), (162, 156, 157, 161), (29, 25, 163, 152), (152, 163, 162, 153), (153, 162, 161, 154), (31, 30, 158, 154), (154, 158, 159, 153), (153, 159, 160, 152), (24, 28, 160, 155), (155, 160, 159, 156), (156, 159, 158, 157), (65, 64, 167, 175), (175, 167, 168, 174), (174, 168, 169, 173), (69, 65, 175, 164), (164, 175, 174, 165), (165, 174, 173, 166), (71, 70, 170, 166), (166, 170, 171, 165), (165, 171, 172, 164), (64, 68, 172, 167), (167, 172, 171, 168), (168, 171, 170, 169), (97, 96, 179, 187), (187, 179, 180, 186), (186, 180, 181, 185), (101, 97, 187, 176), (176, 187, 186, 177), (177, 186, 185, 178), (103, 102, 182, 178), (178, 182, 183, 177), (177, 183, 184, 176), (96, 100, 184, 179), (179, 184, 183, 180), (180, 183, 182, 181), (73, 72, 191, 199), (199, 191, 192, 198), (198, 192, 193, 197), (77, 73, 199, 188), (188, 199, 198, 189), (189, 198, 197, 190), (79, 78, 194, 190), (190, 194, 195, 189), (189, 195, 196, 188), (72, 76, 196, 191), (191, 196, 195, 192), (192, 195, 194, 193), (89, 88, 203, 211), (211, 203, 204, 210), (210, 204, 205, 209), (93, 89, 211, 200), (200, 211, 210, 201), (201, 210, 209, 202), (95, 94, 206, 202), (202, 206, 207, 201), (201, 207, 208, 200), (88, 92, 208, 203), (203, 208, 207, 204), (204, 207, 206, 205), (81, 80, 215, 223), (223, 215, 216, 222), (222, 216, 217, 221), (85, 81, 223, 212), (212, 223, 222, 213), (213, 222, 221, 214), (87, 86, 218, 214), (214, 218, 219, 213), (213, 219, 220, 212), (80, 84, 220, 215), (215, 220, 219, 216), (216, 219, 218, 217), (9, 8, 228, 239), (239, 228, 229, 238), (238, 229, 230, 237), (237, 230, 231, 236), (13, 9, 239, 224), (224, 239, 238, 225), (225, 238, 237, 226), (226, 237, 236, 227), (15, 14, 232, 227), (227, 232, 233, 226), (226, 233, 234, 225), (225, 234, 235, 224), (8, 12, 235, 228), (228, 235, 234, 229), (229, 234, 233, 230), (230, 233, 232, 231), (1, 0, 244, 255), (255, 244, 245, 254), (254, 245, 246, 253), (253, 246, 247, 252), (5, 1, 255, 240), (240, 255, 254, 241), (241, 254, 253, 242), (242, 253, 252, 243), (7, 6, 248, 243), (243, 248, 249, 242), (242, 249, 250, 241), (241, 250, 251, 240), (0, 4, 251, 244), (244, 251, 250, 245), (245, 250, 249, 246), (246, 249, 248, 247)])
_uv = me_cube_004.uv_layers.new(name='UVMap')
_uv.uv.foreach_set('vector', [0.625, 0.7, 0.875, 0.7, 0.875, 0.75, 0.625, 0.75, 0.375, 0.75, 0.625, 0.75, 0.625, 1.0, 0.375, 1.0, 0.375, 0.2, 0.625, 0.2, 0.625, 0.25, 0.375, 0.25, 0.125, 0.7, 0.375, 0.7, 0.375, 0.75, 0.125, 0.75, 0.375, 0.7, 0.625, 0.7, 0.625, 0.75, 0.375, 0.75, 0.375, 0.25, 0.625, 0.25, 0.625, 0.5, 0.375, 0.5, 0.625, 0.7, 0.875, 0.7, 0.875, 0.75, 0.625, 0.75, 0.375, 0.75, 0.625, 0.75, 0.625, 1.0, 0.375, 1.0, 0.375, 0.2, 0.625, 0.2, 0.625, 0.25, 0.375, 0.25, 0.125, 0.7, 0.375, 0.7, 0.375, 0.75, 0.125, 0.75, 0.375, 0.7, 0.625, 0.7, 0.625, 0.75, 0.375, 0.75, 0.375, 0.25, 0.625, 0.25, 0.625, 0.5, 0.375, 0.5, 0.625, 0.5, 0.875, 0.5, 0.875, 0.75, 0.625, 0.75, 0.375, 0.75, 0.625, 0.75, 0.625, 1.0, 0.375, 1.0, 0.375, 0.0, 0.625, 0.0, 0.625, 0.25, 0.375, 0.25, 0.125, 0.5, 0.375, 0.5, 0.375, 0.75, 0.125, 0.75, 0.375, 0.5, 0.625, 0.5, 0.625, 0.75, 0.375, 0.75, 0.375, 0.25, 0.625, 0.25, 0.625, 0.5, 0.375, 0.5, 0.625, 0.6875, 0.875, 0.6875, 0.875, 0.75, 0.625, 0.75, 0.375, 0.75, 0.625, 0.75, 0.625, 1.0, 0.375, 1.0, 0.375, 0.1875, 0.625, 0.1875, 0.625, 0.25, 0.375, 0.25, 0.125, 0.6875, 0.375, 0.6875, 0.375, 0.75, 0.125, 0.75, 0.375, 0.6875, 0.625, 0.6875, 0.625, 0.75, 0.375, 0.75, 0.375, 0.25, 0.625, 0.25, 0.625, 0.5, 0.375, 0.5, 0.625, 0.6875, 0.875, 0.6875, 0.875, 0.75, 0.625, 0.75, 0.375, 0.75, 0.625, 0.75, 0.625, 1.0, 0.375, 1.0, 0.375, 0.1875, 0.625, 0.1875, 0.625, 0.25, 0.375, 0.25, 0.125, 0.6875, 0.375, 0.6875, 0.375, 0.75, 0.125, 0.75, 0.375, 0.6875, 0.625, 0.6875, 0.625, 0.75, 0.375, 0.75, 0.375, 0.25, 0.625, 0.25, 0.625, 0.5, 0.375, 0.5, 0.625, 0.6875, 0.875, 0.6875, 0.875, 0.75, 0.625, 0.75, 0.375, 0.75, 0.625, 0.75, 0.625, 1.0, 0.375, 1.0, 0.375, 0.1875, 0.625, 0.1875, 0.625, 0.25, 0.375, 0.25, 0.125, 0.6875, 0.375, 0.6875, 0.375, 0.75, 0.125, 0.75, 0.375, 0.6875, 0.625, 0.6875, 0.625, 0.75, 0.375, 0.75, 0.375, 0.25, 0.625, 0.25, 0.625, 0.5, 0.375, 0.5, 0.625, 0.6875, 0.875, 0.6875, 0.875, 0.75, 0.625, 0.75, 0.375, 0.75, 0.625, 0.75, 0.625, 1.0, 0.375, 1.0, 0.375, 0.1875, 0.625, 0.1875, 0.625, 0.25, 0.375, 0.25, 0.125, 0.6875, 0.375, 0.6875, 0.375, 0.75, 0.125, 0.75, 0.375, 0.6875, 0.625, 0.6875, 0.625, 0.75, 0.375, 0.75, 0.375, 0.25, 0.625, 0.25, 0.625, 0.5, 0.375, 0.5, 0.625, 0.6875, 0.875, 0.6875, 0.875, 0.75, 0.625, 0.75, 0.375, 0.75, 0.625, 0.75, 0.625, 1.0, 0.375, 1.0, 0.375, 0.1875, 0.625, 0.1875, 0.625, 0.25, 0.375, 0.25, 0.125, 0.6875, 0.375, 0.6875, 0.375, 0.75, 0.125, 0.75, 0.375, 0.6875, 0.625, 0.6875, 0.625, 0.75, 0.375, 0.75, 0.375, 0.25, 0.625, 0.25, 0.625, 0.5, 0.375, 0.5, 0.625, 0.6875, 0.875, 0.6875, 0.875, 0.75, 0.625, 0.75, 0.375, 0.75, 0.625, 0.75, 0.625, 1.0, 0.375, 1.0, 0.375, 0.1875, 0.625, 0.1875, 0.625, 0.25, 0.375, 0.25, 0.125, 0.6875, 0.375, 0.6875, 0.375, 0.75, 0.125, 0.75, 0.375, 0.6875, 0.625, 0.6875, 0.625, 0.75, 0.375, 0.75, 0.375, 0.25, 0.625, 0.25, 0.625, 0.5, 0.375, 0.5, 0.625, 0.6875, 0.875, 0.6875, 0.875, 0.75, 0.625, 0.75, 0.375, 0.75, 0.625, 0.75, 0.625, 1.0, 0.375, 1.0, 0.375, 0.1875, 0.625, 0.1875, 0.625, 0.25, 0.375, 0.25, 0.125, 0.6875, 0.375, 0.6875, 0.375, 0.75, 0.125, 0.75, 0.375, 0.6875, 0.625, 0.6875, 0.625, 0.75, 0.375, 0.75, 0.375, 0.25, 0.625, 0.25, 0.625, 0.5, 0.375, 0.5, 0.625, 0.6875, 0.875, 0.6875, 0.875, 0.75, 0.625, 0.75, 0.375, 0.75, 0.625, 0.75, 0.625, 1.0, 0.375, 1.0, 0.375, 0.1875, 0.625, 0.1875, 0.625, 0.25, 0.375, 0.25, 0.125, 0.6875, 0.375, 0.6875, 0.375, 0.75, 0.125, 0.75, 0.375, 0.6875, 0.625, 0.6875, 0.625, 0.75, 0.375, 0.75, 0.375, 0.25, 0.625, 0.25, 0.625, 0.5, 0.375, 0.5, 0.625, 0.6875, 0.875, 0.6875, 0.875, 0.75, 0.625, 0.75, 0.375, 0.75, 0.625, 0.75, 0.625, 1.0, 0.375, 1.0, 0.375, 0.1875, 0.625, 0.1875, 0.625, 0.25, 0.375, 0.25, 0.125, 0.6875, 0.375, 0.6875, 0.375, 0.75, 0.125, 0.75, 0.375, 0.6875, 0.625, 0.6875, 0.625, 0.75, 0.375, 0.75, 0.375, 0.25, 0.625, 0.25, 0.625, 0.5, 0.375, 0.5, 0.625, 0.6875, 0.875, 0.6875, 0.875, 0.75, 0.625, 0.75, 0.375, 0.75, 0.625, 0.75, 0.625, 1.0, 0.375, 1.0, 0.375, 0.1875, 0.625, 0.1875, 0.625, 0.25, 0.375, 0.25, 0.125, 0.6875, 0.375, 0.6875, 0.375, 0.75, 0.125, 0.75, 0.375, 0.6875, 0.625, 0.6875, 0.625, 0.75, 0.375, 0.75, 0.375, 0.25, 0.625, 0.25, 0.625, 0.5, 0.375, 0.5, 0.375, 0.5, 0.625, 0.5, 0.625, 0.5625, 0.375, 0.5625, 0.375, 0.5625, 0.625, 0.5625, 0.625, 0.625, 0.375, 0.625, 0.375, 0.625, 0.625, 0.625, 0.625, 0.6875, 0.375, 0.6875, 0.125, 0.5, 0.375, 0.5, 0.375, 0.5625, 0.125, 0.5625, 0.125, 0.5625, 0.375, 0.5625, 0.375, 0.625, 0.125, 0.625, 0.125, 0.625, 0.375, 0.625, 0.375, 0.6875, 0.125, 0.6875, 0.375, 0.0, 0.625, 0.0, 0.625, 0.0625, 0.375, 0.0625, 0.375, 0.0625, 0.625, 0.0625, 0.625, 0.125, 0.375, 0.125, 0.375, 0.125, 0.625, 0.125, 0.625, 0.1875, 0.375, 0.1875, 0.625, 0.5, 0.875, 0.5, 0.875, 0.5625, 0.625, 0.5625, 0.625, 0.5625, 0.875, 0.5625, 0.875, 0.625, 0.625, 0.625, 0.625, 0.625, 0.875, 0.625, 0.875, 0.6875, 0.625, 0.6875, 0.375, 0.5, 0.625, 0.5, 0.625, 0.5625, 0.375, 0.5625, 0.375, 0.5625, 0.625, 0.5625, 0.625, 0.625, 0.375, 0.625, 0.375, 0.625, 0.625, 0.625, 0.625, 0.6875, 0.375, 0.6875, 0.125, 0.5, 0.375, 0.5, 0.375, 0.5625, 0.125, 0.5625, 0.125, 0.5625, 0.375, 0.5625, 0.375, 0.625, 0.125, 0.625, 0.125, 0.625, 0.375, 0.625, 0.375, 0.6875, 0.125, 0.6875, 0.375, 0.0, 0.625, 0.0, 0.625, 0.0625, 0.375, 0.0625, 0.375, 0.0625, 0.625, 0.0625, 0.625, 0.125, 0.375, 0.125, 0.375, 0.125, 0.625, 0.125, 0.625, 0.1875, 0.375, 0.1875, 0.625, 0.5, 0.875, 0.5, 0.875, 0.5625, 0.625, 0.5625, 0.625, 0.5625, 0.875, 0.5625, 0.875, 0.625, 0.625, 0.625, 0.625, 0.625, 0.875, 0.625, 0.875, 0.6875, 0.625, 0.6875, 0.375, 0.5, 0.625, 0.5, 0.625, 0.5625, 0.375, 0.5625, 0.375, 0.5625, 0.625, 0.5625, 0.625, 0.625, 0.375, 0.625, 0.375, 0.625, 0.625, 0.625, 0.625, 0.6875, 0.375, 0.6875, 0.125, 0.5, 0.375, 0.5, 0.375, 0.5625, 0.125, 0.5625, 0.125, 0.5625, 0.375, 0.5625, 0.375, 0.625, 0.125, 0.625, 0.125, 0.625, 0.375, 0.625, 0.375, 0.6875, 0.125, 0.6875, 0.375, 0.0, 0.625, 0.0, 0.625, 0.0625, 0.375, 0.0625, 0.375, 0.0625, 0.625, 0.0625, 0.625, 0.125, 0.375, 0.125, 0.375, 0.125, 0.625, 0.125, 0.625, 0.1875, 0.375, 0.1875, 0.625, 0.5, 0.875, 0.5, 0.875, 0.5625, 0.625, 0.5625, 0.625, 0.5625, 0.875, 0.5625, 0.875, 0.625, 0.625, 0.625, 0.625, 0.625, 0.875, 0.625, 0.875, 0.6875, 0.625, 0.6875, 0.375, 0.5, 0.625, 0.5, 0.625, 0.5625, 0.375, 0.5625, 0.375, 0.5625, 0.625, 0.5625, 0.625, 0.625, 0.375, 0.625, 0.375, 0.625, 0.625, 0.625, 0.625, 0.6875, 0.375, 0.6875, 0.125, 0.5, 0.375, 0.5, 0.375, 0.5625, 0.125, 0.5625, 0.125, 0.5625, 0.375, 0.5625, 0.375, 0.625, 0.125, 0.625, 0.125, 0.625, 0.375, 0.625, 0.375, 0.6875, 0.125, 0.6875, 0.375, 0.0, 0.625, 0.0, 0.625, 0.0625, 0.375, 0.0625, 0.375, 0.0625, 0.625, 0.0625, 0.625, 0.125, 0.375, 0.125, 0.375, 0.125, 0.625, 0.125, 0.625, 0.1875, 0.375, 0.1875, 0.625, 0.5, 0.875, 0.5, 0.875, 0.5625, 0.625, 0.5625, 0.625, 0.5625, 0.875, 0.5625, 0.875, 0.625, 0.625, 0.625, 0.625, 0.625, 0.875, 0.625, 0.875, 0.6875, 0.625, 0.6875, 0.375, 0.5, 0.625, 0.5, 0.625, 0.5625, 0.375, 0.5625, 0.375, 0.5625, 0.625, 0.5625, 0.625, 0.625, 0.375, 0.625, 0.375, 0.625, 0.625, 0.625, 0.625, 0.6875, 0.375, 0.6875, 0.125, 0.5, 0.375, 0.5, 0.375, 0.5625, 0.125, 0.5625, 0.125, 0.5625, 0.375, 0.5625, 0.375, 0.625, 0.125, 0.625, 0.125, 0.625, 0.375, 0.625, 0.375, 0.6875, 0.125, 0.6875, 0.375, 0.0, 0.625, 0.0, 0.625, 0.0625, 0.375, 0.0625, 0.375, 0.0625, 0.625, 0.0625, 0.625, 0.125, 0.375, 0.125, 0.375, 0.125, 0.625, 0.125, 0.625, 0.1875, 0.375, 0.1875, 0.625, 0.5, 0.875, 0.5, 0.875, 0.5625, 0.625, 0.5625, 0.625, 0.5625, 0.875, 0.5625, 0.875, 0.625, 0.625, 0.625, 0.625, 0.625, 0.875, 0.625, 0.875, 0.6875, 0.625, 0.6875, 0.375, 0.5, 0.625, 0.5, 0.625, 0.5625, 0.375, 0.5625, 0.375, 0.5625, 0.625, 0.5625, 0.625, 0.625, 0.375, 0.625, 0.375, 0.625, 0.625, 0.625, 0.625, 0.6875, 0.375, 0.6875, 0.125, 0.5, 0.375, 0.5, 0.375, 0.5625, 0.125, 0.5625, 0.125, 0.5625, 0.375, 0.5625, 0.375, 0.625, 0.125, 0.625, 0.125, 0.625, 0.375, 0.625, 0.375, 0.6875, 0.125, 0.6875, 0.375, 0.0, 0.625, 0.0, 0.625, 0.0625, 0.375, 0.0625, 0.375, 0.0625, 0.625, 0.0625, 0.625, 0.125, 0.375, 0.125, 0.375, 0.125, 0.625, 0.125, 0.625, 0.1875, 0.375, 0.1875, 0.625, 0.5, 0.875, 0.5, 0.875, 0.5625, 0.625, 0.5625, 0.625, 0.5625, 0.875, 0.5625, 0.875, 0.625, 0.625, 0.625, 0.625, 0.625, 0.875, 0.625, 0.875, 0.6875, 0.625, 0.6875, 0.375, 0.5, 0.625, 0.5, 0.625, 0.5625, 0.375, 0.5625, 0.375, 0.5625, 0.625, 0.5625, 0.625, 0.625, 0.375, 0.625, 0.375, 0.625, 0.625, 0.625, 0.625, 0.6875, 0.375, 0.6875, 0.125, 0.5, 0.375, 0.5, 0.375, 0.5625, 0.125, 0.5625, 0.125, 0.5625, 0.375, 0.5625, 0.375, 0.625, 0.125, 0.625, 0.125, 0.625, 0.375, 0.625, 0.375, 0.6875, 0.125, 0.6875, 0.375, 0.0, 0.625, 0.0, 0.625, 0.0625, 0.375, 0.0625, 0.375, 0.0625, 0.625, 0.0625, 0.625, 0.125, 0.375, 0.125, 0.375, 0.125, 0.625, 0.125, 0.625, 0.1875, 0.375, 0.1875, 0.625, 0.5, 0.875, 0.5, 0.875, 0.5625, 0.625, 0.5625, 0.625, 0.5625, 0.875, 0.5625, 0.875, 0.625, 0.625, 0.625, 0.625, 0.625, 0.875, 0.625, 0.875, 0.6875, 0.625, 0.6875, 0.375, 0.5, 0.625, 0.5, 0.625, 0.5625, 0.375, 0.5625, 0.375, 0.5625, 0.625, 0.5625, 0.625, 0.625, 0.375, 0.625, 0.375, 0.625, 0.625, 0.625, 0.625, 0.6875, 0.375, 0.6875, 0.125, 0.5, 0.375, 0.5, 0.375, 0.5625, 0.125, 0.5625, 0.125, 0.5625, 0.375, 0.5625, 0.375, 0.625, 0.125, 0.625, 0.125, 0.625, 0.375, 0.625, 0.375, 0.6875, 0.125, 0.6875, 0.375, 0.0, 0.625, 0.0, 0.625, 0.0625, 0.375, 0.0625, 0.375, 0.0625, 0.625, 0.0625, 0.625, 0.125, 0.375, 0.125, 0.375, 0.125, 0.625, 0.125, 0.625, 0.1875, 0.375, 0.1875, 0.625, 0.5, 0.875, 0.5, 0.875, 0.5625, 0.625, 0.5625, 0.625, 0.5625, 0.875, 0.5625, 0.875, 0.625, 0.625, 0.625, 0.625, 0.625, 0.875, 0.625, 0.875, 0.6875, 0.625, 0.6875, 0.375, 0.5, 0.625, 0.5, 0.625, 0.5625, 0.375, 0.5625, 0.375, 0.5625, 0.625, 0.5625, 0.625, 0.625, 0.375, 0.625, 0.375, 0.625, 0.625, 0.625, 0.625, 0.6875, 0.375, 0.6875, 0.125, 0.5, 0.375, 0.5, 0.375, 0.5625, 0.125, 0.5625, 0.125, 0.5625, 0.375, 0.5625, 0.375, 0.625, 0.125, 0.625, 0.125, 0.625, 0.375, 0.625, 0.375, 0.6875, 0.125, 0.6875, 0.375, 0.0, 0.625, 0.0, 0.625, 0.0625, 0.375, 0.0625, 0.375, 0.0625, 0.625, 0.0625, 0.625, 0.125, 0.375, 0.125, 0.375, 0.125, 0.625, 0.125, 0.625, 0.1875, 0.375, 0.1875, 0.625, 0.5, 0.875, 0.5, 0.875, 0.5625, 0.625, 0.5625, 0.625, 0.5625, 0.875, 0.5625, 0.875, 0.625, 0.625, 0.625, 0.625, 0.625, 0.875, 0.625, 0.875, 0.6875, 0.625, 0.6875, 0.375, 0.5, 0.625, 0.5, 0.625, 0.5625, 0.375, 0.5625, 0.375, 0.5625, 0.625, 0.5625, 0.625, 0.625, 0.375, 0.625, 0.375, 0.625, 0.625, 0.625, 0.625, 0.6875, 0.375, 0.6875, 0.125, 0.5, 0.375, 0.5, 0.375, 0.5625, 0.125, 0.5625, 0.125, 0.5625, 0.375, 0.5625, 0.375, 0.625, 0.125, 0.625, 0.125, 0.625, 0.375, 0.625, 0.375, 0.6875, 0.125, 0.6875, 0.375, 0.0, 0.625, 0.0, 0.625, 0.0625, 0.375, 0.0625, 0.375, 0.0625, 0.625, 0.0625, 0.625, 0.125, 0.375, 0.125, 0.375, 0.125, 0.625, 0.125, 0.625, 0.1875, 0.375, 0.1875, 0.625, 0.5, 0.875, 0.5, 0.875, 0.5625, 0.625, 0.5625, 0.625, 0.5625, 0.875, 0.5625, 0.875, 0.625, 0.625, 0.625, 0.625, 0.625, 0.875, 0.625, 0.875, 0.6875, 0.625, 0.6875, 0.375, 0.5, 0.625, 0.5, 0.625, 0.55, 0.375, 0.55, 0.375, 0.55, 0.625, 0.55, 0.625, 0.6, 0.375, 0.6, 0.375, 0.6, 0.625, 0.6, 0.625, 0.65, 0.375, 0.65, 0.375, 0.65, 0.625, 0.65, 0.625, 0.7, 0.375, 0.7, 0.125, 0.5, 0.375, 0.5, 0.375, 0.55, 0.125, 0.55, 0.125, 0.55, 0.375, 0.55, 0.375, 0.6, 0.125, 0.6, 0.125, 0.6, 0.375, 0.6, 0.375, 0.65, 0.125, 0.65, 0.125, 0.65, 0.375, 0.65, 0.375, 0.7, 0.125, 0.7, 0.375, 0.0, 0.625, 0.0, 0.625, 0.05, 0.375, 0.05, 0.375, 0.05, 0.625, 0.05, 0.625, 0.1, 0.375, 0.1, 0.375, 0.1, 0.625, 0.1, 0.625, 0.15, 0.375, 0.15, 0.375, 0.15, 0.625, 0.15, 0.625, 0.2, 0.375, 0.2, 0.625, 0.5, 0.875, 0.5, 0.875, 0.55, 0.625, 0.55, 0.625, 0.55, 0.875, 0.55, 0.875, 0.6, 0.625, 0.6, 0.625, 0.6, 0.875, 0.6, 0.875, 0.65, 0.625, 0.65, 0.625, 0.65, 0.875, 0.65, 0.875, 0.7, 0.625, 0.7, 0.375, 0.5, 0.625, 0.5, 0.625, 0.55, 0.375, 0.55, 0.375, 0.55, 0.625, 0.55, 0.625, 0.6, 0.375, 0.6, 0.375, 0.6, 0.625, 0.6, 0.625, 0.65, 0.375, 0.65, 0.375, 0.65, 0.625, 0.65, 0.625, 0.7, 0.375, 0.7, 0.125, 0.5, 0.375, 0.5, 0.375, 0.55, 0.125, 0.55, 0.125, 0.55, 0.375, 0.55, 0.375, 0.6, 0.125, 0.6, 0.125, 0.6, 0.375, 0.6, 0.375, 0.65, 0.125, 0.65, 0.125, 0.65, 0.375, 0.65, 0.375, 0.7, 0.125, 0.7, 0.375, 0.0, 0.625, 0.0, 0.625, 0.05, 0.375, 0.05, 0.375, 0.05, 0.625, 0.05, 0.625, 0.1, 0.375, 0.1, 0.375, 0.1, 0.625, 0.1, 0.625, 0.15, 0.375, 0.15, 0.375, 0.15, 0.625, 0.15, 0.625, 0.2, 0.375, 0.2, 0.625, 0.5, 0.875, 0.5, 0.875, 0.55, 0.625, 0.55, 0.625, 0.55, 0.875, 0.55, 0.875, 0.6, 0.625, 0.6, 0.625, 0.6, 0.875, 0.6, 0.875, 0.65, 0.625, 0.65, 0.625, 0.65, 0.875, 0.65, 0.875, 0.7, 0.625, 0.7])
me_cube_004.materials.append(mat_material)
me_cube_004.use_remesh_preserve_volume = False
me_cube_004.use_remesh_preserve_attributes = False
me_cube_004.use_mirror_vertex_groups = False
me_cube_004.update()
me_cube_005 = bpy.data.meshes.new('Cube.005')
me_cube_005.from_pydata([(-1.026, -1.02, -1.011), (-1.028, -1.041, 1.019), (-0.9993, 1.025, -1.0), (-1.005, 1.052, 1.019), (1.019, -1.046, -1.021), (1.008, -1.011, 1.0), (1.047, 1.025, -0.9872), (1.032, 1.012, 1.024), (-1.0, 0.3333, -1.0), (-1.0, -0.3333, -1.0), (-1.003, -1.005, -0.3333), (-1.009, -1.016, 0.3333), (-1.011, -0.3398, 1.021), (-1.011, 0.3269, 1.021), (-1.001, 1.0, 0.3211), (-1.0, 1.0, -0.3333), (0.3333, 1.0, -1.0), (-0.3333, 1.0, -1.0), (-0.3279, 1.022, 1.0), (0.3346, 1.005, 1.0), (1.008, 1.018, 0.3242), (1.016, 1.054, -0.3428), (1.0, -0.3333, -1.0), (1.0, 0.3333, -1.0), (1.0, 0.3333, 1.0), (1.0, -0.3333, 1.0), (1.002, -1.031, 0.3376), (1.0, -1.0, -0.3333), (-0.3333, -1.0, -1.0), (0.3333, -1.0, -1.0), (0.3333, -1.0, 1.0), (-0.3333, -1.0, 1.0), (0.3333, 0.3333, 1.0), (0.3333, -0.3333, 1.0), (-0.3333, 0.3333, 1.0), (-0.323, -0.3329, 0.9806), (-0.3333, 0.3333, -1.0), (-0.3333, -0.3333, -1.0), (0.3333, 0.3333, -1.0), (0.3333, -0.3333, -1.0), (0.3333, -1.0, -0.3333), (-0.3333, -1.0, -0.3333), (0.3382, -0.9856, 0.3428), (-0.3415, -1.014, 0.3333), (0.984, 0.3258, -0.3278), (0.9991, -0.3319, -0.3282), (0.9846, 0.3261, 0.3387), (0.9706, -0.3645, 0.299), (-0.3333, 1.0, -0.3333), (0.3333, 1.0, -0.3333), (-0.3333, 1.0, 0.3333), (0.3333, 1.0, 0.3333), (-1.0, -0.3333, -0.3333), (-1.0, 0.3333, -0.3333), (-1.0, -0.3333, 0.3333), (-1.0, 0.3333, 0.3333)], [], [(13, 14, 55), (19, 20, 51), (25, 26, 47), (31, 11, 43), (22, 29, 39), (12, 31, 35), (25, 30, 5), (35, 30, 33), (19, 24, 7), (32, 25, 24), (18, 32, 19), (34, 33, 32), (18, 13, 34), (13, 35, 34), (9, 28, 0), (39, 28, 37), (17, 8, 2), (36, 9, 8), (16, 36, 17), (38, 37, 36), (16, 23, 38), (23, 39, 38), (28, 10, 0), (43, 10, 41), (27, 29, 4), (40, 28, 29), (26, 40, 27), (42, 41, 40), (26, 30, 42), (30, 43, 42), (22, 27, 4), (47, 27, 45), (21, 23, 6), (44, 22, 23), (20, 44, 21), (46, 45, 44), (20, 24, 46), (24, 47, 46), (16, 21, 6), (51, 21, 49), (2, 48, 17), (48, 16, 17), (14, 48, 15), (50, 49, 48), (3, 50, 14), (18, 51, 50), (8, 15, 2), (53, 14, 15), (10, 9, 0), (52, 8, 9), (11, 52, 10), (54, 53, 52), (11, 12, 54), (12, 55, 54), (13, 3, 14), (19, 7, 20), (25, 5, 26), (31, 1, 11), (22, 4, 29), (12, 1, 31), (25, 33, 30), (35, 31, 30), (19, 32, 24), (32, 33, 25), (18, 34, 32), (34, 35, 33), (18, 3, 13), (13, 12, 35), (9, 37, 28), (39, 29, 28), (17, 36, 8), (36, 37, 9), (16, 38, 36), (38, 39, 37), (16, 6, 23), (23, 22, 39), (28, 41, 10), (43, 11, 10), (27, 40, 29), (40, 41, 28), (26, 42, 40), (42, 43, 41), (26, 5, 30), (30, 31, 43), (22, 45, 27), (47, 26, 27), (21, 44, 23), (44, 45, 22), (20, 46, 44), (46, 47, 45), (20, 7, 24), (24, 25, 47), (16, 49, 21), (51, 20, 21), (2, 15, 48), (48, 49, 16), (14, 50, 48), (50, 51, 49), (3, 18, 50), (18, 19, 51), (8, 53, 15), (53, 55, 14), (10, 52, 9), (52, 53, 8), (11, 54, 52), (54, 55, 53), (11, 1, 12), (12, 13, 55)])
_uv = me_cube_005.uv_layers.new(name='UVMap')
_uv.uv.foreach_set('vector', [0.625, 0.1667, 0.5417, 0.25, 0.5417, 0.1667, 0.625, 0.4167, 0.5417, 0.5, 0.5417, 0.4167, 0.625, 0.6667, 0.5417, 0.75, 0.5417, 0.6667, 0.625, 0.9167, 0.5417, 1.0, 0.5417, 0.9167, 0.375, 0.6667, 0.2917, 0.75, 0.2917, 0.6667, 0.875, 0.6667, 0.7917, 0.75, 0.7917, 0.6667, 0.625, 0.6667, 0.7083, 0.75, 0.625, 0.75, 0.7917, 0.6667, 0.7083, 0.75, 0.7083, 0.6667, 0.7083, 0.5, 0.625, 0.5833, 0.625, 0.5, 0.7083, 0.5833, 0.625, 0.6667, 0.625, 0.5833, 0.7917, 0.5, 0.7083, 0.5833, 0.7083, 0.5, 0.7917, 0.5833, 0.7083, 0.6667, 0.7083, 0.5833, 0.7917, 0.5, 0.875, 0.5833, 0.7917, 0.5833, 0.875, 0.5833, 0.7917, 0.6667, 0.7917, 0.5833, 0.125, 0.6667, 0.2083, 0.75, 0.125, 0.75, 0.2917, 0.6667, 0.2083, 0.75, 0.2083, 0.6667, 0.2083, 0.5, 0.125, 0.5833, 0.125, 0.5, 0.2083, 0.5833, 0.125, 0.6667, 0.125, 0.5833, 0.2917, 0.5, 0.2083, 0.5833, 0.2083, 0.5, 0.2917, 0.5833, 0.2083, 0.6667, 0.2083, 0.5833, 0.2917, 0.5, 0.375, 0.5833, 0.2917, 0.5833, 0.375, 0.5833, 0.2917, 0.6667, 0.2917, 0.5833, 0.375, 0.9167, 0.4583, 1.0, 0.375, 1.0, 0.5417, 0.9167, 0.4583, 1.0, 0.4583, 0.9167, 0.4583, 0.75, 0.375, 0.8333, 0.375, 0.75, 0.4583, 0.8333, 0.375, 0.9167, 0.375, 0.8333, 0.5417, 0.75, 0.4583, 0.8333, 0.4583, 0.75, 0.5417, 0.8333, 0.4583, 0.9167, 0.4583, 0.8333, 0.5417, 0.75, 0.625, 0.8333, 0.5417, 0.8333, 0.625, 0.8333, 0.5417, 0.9167, 0.5417, 0.8333, 0.375, 0.6667, 0.4583, 0.75, 0.375, 0.75, 0.5417, 0.6667, 0.4583, 0.75, 0.4583, 0.6667, 0.4583, 0.5, 0.375, 0.5833, 0.375, 0.5, 0.4583, 0.5833, 0.375, 0.6667, 0.375, 0.5833, 0.5417, 0.5, 0.4583, 0.5833, 0.4583, 0.5, 0.5417, 0.5833, 0.4583, 0.6667, 0.4583, 0.5833, 0.5417, 0.5, 0.625, 0.5833, 0.5417, 0.5833, 0.625, 0.5833, 0.5417, 0.6667, 0.5417, 0.5833, 0.375, 0.4167, 0.4583, 0.5, 0.375, 0.5, 0.5417, 0.4167, 0.4583, 0.5, 0.4583, 0.4167, 0.375, 0.25, 0.4583, 0.3333, 0.375, 0.3333, 0.4583, 0.3333, 0.375, 0.4167, 0.375, 0.3333, 0.5417, 0.25, 0.4583, 0.3333, 0.4583, 0.25, 0.5417, 0.3333, 0.4583, 0.4167, 0.4583, 0.3333, 0.625, 0.25, 0.5417, 0.3333, 0.5417, 0.25, 0.625, 0.3333, 0.5417, 0.4167, 0.5417, 0.3333, 0.375, 0.1667, 0.4583, 0.25, 0.375, 0.25, 0.4583, 0.1667, 0.5417, 0.25, 0.4583, 0.25, 0.4583, 0.0, 0.375, 0.08333, 0.375, 0.0, 0.4583, 0.08333, 0.375, 0.1667, 0.375, 0.08333, 0.5417, 0.0, 0.4583, 0.08333, 0.4583, 0.0, 0.5417, 0.08333, 0.4583, 0.1667, 0.4583, 0.08333, 0.5417, 0.0, 0.625, 0.08333, 0.5417, 0.08333, 0.625, 0.08333, 0.5417, 0.1667, 0.5417, 0.08333, 0.625, 0.1667, 0.625, 0.25, 0.5417, 0.25, 0.625, 0.4167, 0.625, 0.5, 0.5417, 0.5, 0.625, 0.6667, 0.625, 0.75, 0.5417, 0.75, 0.625, 0.9167, 0.625, 1.0, 0.5417, 1.0, 0.375, 0.6667, 0.375, 0.75, 0.2917, 0.75, 0.875, 0.6667, 0.875, 0.75, 0.7917, 0.75, 0.625, 0.6667, 0.7083, 0.6667, 0.7083, 0.75, 0.7917, 0.6667, 0.7917, 0.75, 0.7083, 0.75, 0.7083, 0.5, 0.7083, 0.5833, 0.625, 0.5833, 0.7083, 0.5833, 0.7083, 0.6667, 0.625, 0.6667, 0.7917, 0.5, 0.7917, 0.5833, 0.7083, 0.5833, 0.7917, 0.5833, 0.7917, 0.6667, 0.7083, 0.6667, 0.7917, 0.5, 0.875, 0.5, 0.875, 0.5833, 0.875, 0.5833, 0.875, 0.6667, 0.7917, 0.6667, 0.125, 0.6667, 0.2083, 0.6667, 0.2083, 0.75, 0.2917, 0.6667, 0.2917, 0.75, 0.2083, 0.75, 0.2083, 0.5, 0.2083, 0.5833, 0.125, 0.5833, 0.2083, 0.5833, 0.2083, 0.6667, 0.125, 0.6667, 0.2917, 0.5, 0.2917, 0.5833, 0.2083, 0.5833, 0.2917, 0.5833, 0.2917, 0.6667, 0.2083, 0.6667, 0.2917, 0.5, 0.375, 0.5, 0.375, 0.5833, 0.375, 0.5833, 0.375, 0.6667, 0.2917, 0.6667, 0.375, 0.9167, 0.4583, 0.9167, 0.4583, 1.0, 0.5417, 0.9167, 0.5417, 1.0, 0.4583, 1.0, 0.4583, 0.75, 0.4583, 0.8333, 0.375, 0.8333, 0.4583, 0.8333, 0.4583, 0.9167, 0.375, 0.9167, 0.5417, 0.75, 0.5417, 0.8333, 0.4583, 0.8333, 0.5417, 0.8333, 0.5417, 0.9167, 0.4583, 0.9167, 0.5417, 0.75, 0.625, 0.75, 0.625, 0.8333, 0.625, 0.8333, 0.625, 0.9167, 0.5417, 0.9167, 0.375, 0.6667, 0.4583, 0.6667, 0.4583, 0.75, 0.5417, 0.6667, 0.5417, 0.75, 0.4583, 0.75, 0.4583, 0.5, 0.4583, 0.5833, 0.375, 0.5833, 0.4583, 0.5833, 0.4583, 0.6667, 0.375, 0.6667, 0.5417, 0.5, 0.5417, 0.5833, 0.4583, 0.5833, 0.5417, 0.5833, 0.5417, 0.6667, 0.4583, 0.6667, 0.5417, 0.5, 0.625, 0.5, 0.625, 0.5833, 0.625, 0.5833, 0.625, 0.6667, 0.5417, 0.6667, 0.375, 0.4167, 0.4583, 0.4167, 0.4583, 0.5, 0.5417, 0.4167, 0.5417, 0.5, 0.4583, 0.5, 0.375, 0.25, 0.4583, 0.25, 0.4583, 0.3333, 0.4583, 0.3333, 0.4583, 0.4167, 0.375, 0.4167, 0.5417, 0.25, 0.5417, 0.3333, 0.4583, 0.3333, 0.5417, 0.3333, 0.5417, 0.4167, 0.4583, 0.4167, 0.625, 0.25, 0.625, 0.3333, 0.5417, 0.3333, 0.625, 0.3333, 0.625, 0.4167, 0.5417, 0.4167, 0.375, 0.1667, 0.4583, 0.1667, 0.4583, 0.25, 0.4583, 0.1667, 0.5417, 0.1667, 0.5417, 0.25, 0.4583, 0.0, 0.4583, 0.08333, 0.375, 0.08333, 0.4583, 0.08333, 0.4583, 0.1667, 0.375, 0.1667, 0.5417, 0.0, 0.5417, 0.08333, 0.4583, 0.08333, 0.5417, 0.08333, 0.5417, 0.1667, 0.4583, 0.1667, 0.5417, 0.0, 0.625, 0.0, 0.625, 0.08333, 0.625, 0.08333, 0.625, 0.1667, 0.5417, 0.1667])
me_cube_005.use_remesh_fix_poles = True
me_cube_005.use_remesh_preserve_attributes = False
me_cube_005.use_mirror_vertex_groups = False
me_cube_005.update()

# ---- objects
ob_light = bpy.data.objects.new('Light', light_light)
ob_camera = bpy.data.objects.new('Camera', cam_camera)
ob_cube_001 = bpy.data.objects.new('Cube.001', me_cube_001)
ob_cube = bpy.data.objects.new('Cube', me_cube_002)
ob_cube_002 = bpy.data.objects.new('Cube.002', me_cube_003)
ob_cube_003 = bpy.data.objects.new('Cube.003', me_cube_004)
ob_cube_004 = bpy.data.objects.new('Cube.004', me_cube_005)

# ---- transforms, parenting, visibility, modifiers, constraints
ob_light.location = (4.076, 1.005, 5.904)
ob_light.rotation_euler = (0.6503, 0.05522, 1.866)
ob_light.lock_rotations_4d = False
ob_light.empty_display_type = 'ARROWS'
ob_light.color = (0.0, 0.0, 0.0, 0.0)
ob_light.lineart.crease_threshold = 0.0
ob_camera.location = (7.359, -6.926, 4.958)
ob_camera.rotation_euler = (1.109, 0.0, 0.8149)
ob_camera.lock_rotations_4d = False
ob_camera.empty_display_type = 'ARROWS'
ob_camera.color = (0.0, 0.0, 0.0, 0.0)
ob_camera.display_type = 'WIRE'
ob_camera.lineart.crease_threshold = 0.0
ob_cube_001.location = (0.0, 0.0, 0.0)
ob_cube_001.lock_rotations_4d = False
ob_cube_001.empty_display_type = 'ARROWS'
ob_cube_001.lineart.crease_threshold = 0.0
ob_cube.location = (0.0, 0.0, 1.016)
ob_cube.lineart.crease_threshold = 0.0
ob_cube_002.location = (0.0, 0.0, 3.016)
ob_cube_002.rotation_euler = (0.0, -0.0, 0.0415)
ob_cube_002.lineart.crease_threshold = 0.0
ob_cube_003.location = (0.0, -2.031, 0.0)
ob_cube_003.lock_rotations_4d = False
ob_cube_003.empty_display_type = 'ARROWS'
ob_cube_003.lineart.crease_threshold = 0.0
ob_cube_004.location = (0.0, -2.073, 3.016)
ob_cube_004.rotation_euler = (0.02947, -0.00245, 0.03975)
ob_cube_004.lineart.crease_threshold = 0.0

# ---- collection membership
col_collection.objects.link(ob_light)
col_collection.objects.link(ob_camera)
col_collection.objects.link(ob_cube_001)
col_collection.objects.link(ob_cube)
col_collection.objects.link(ob_cube_002)
col_collection.objects.link(ob_cube_003)
col_collection.objects.link(ob_cube_004)

# ---- scene / render settings (as saved in the file)
scene.camera = ob_camera
scene.frame_start = 1; scene.frame_end = 250; scene.frame_set(1)
scene.render.engine = 'BLENDER_EEVEE_NEXT'
scene.cycles.use_denoising = False
scene.cycles.samples = 128
scene.cycles.sampling_pattern = 'TABULATED_SOBOL'
scene.cycles.use_adaptive_sampling = False
scene.cycles.use_light_tree = False
scene.view_settings.view_transform = 'Filmic'
bpy.context.view_layer.update()

